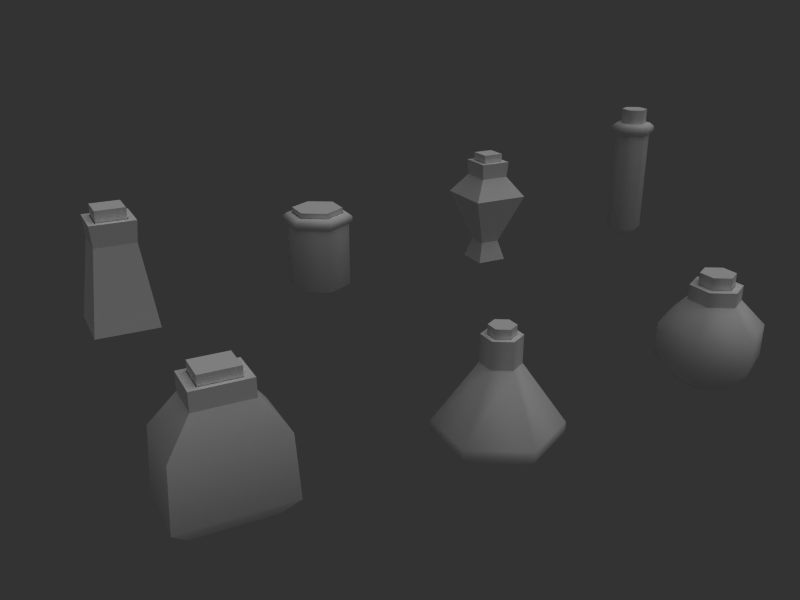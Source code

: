 # Source: potion1.blend  (saved by Blender 2.68.0; exported with 4.5.12 LTS)
import bpy
from mathutils import Matrix  # noqa: F401  (used for matrix-valued properties, if any)

bpy.ops.wm.read_factory_settings(use_empty=True)
scene = bpy.context.scene
scene.name = 'Scene'

# ---- collections
col_collection_1 = bpy.data.collections.new('Collection 1'); scene.collection.children.link(col_collection_1)

# ---- materials (node trees are filled in below, after node groups)
mat_glass__glass = bpy.data.materials.new('Glass::glass')
mat_glass__glass.alpha_threshold = 0.0
mat_glass__glass.diffuse_color = (1.0, 1.0, 1.0, 1.0)
mat_glass__glass.roughness = 0.5
mat_glass__glass.specular_intensity = 0.4472
mat_glass__glass.line_color = (0.0, 0.0, 0.0, 0.3261)
mat_healthliquid = bpy.data.materials.new('HealthLiquid')
mat_healthliquid.alpha_threshold = 0.0
mat_healthliquid.diffuse_color = (1.0, 0.0, 0.0, 1.0)
mat_healthliquid.roughness = 0.5
mat_healthliquid.line_color = (0.0, 0.0, 0.0, 1.0)
mat_cork = bpy.data.materials.new('Cork')
mat_cork.alpha_threshold = 0.0
mat_cork.preview_render_type = 'FLAT'
mat_cork.diffuse_color = (1.0, 1.0, 1.0, 1.0)
mat_cork.roughness = 0.5
mat_cork.specular_intensity = 0.0
mat_cork.line_color = (0.0, 0.0, 0.0, 1.0)

# ---- material node trees

# ---- world
world_world = bpy.data.worlds.new('World'); scene.world = world_world
world_world.color = (0.2, 0.2, 0.2)
world_world.use_sun_shadow = False
world_world.sun_shadow_jitter_overblur = 0.0
world_world.cycles.sampling_method = 'MANUAL'
world_world.cycles.sample_map_resolution = 256

# ---- cameras
cam_camera = bpy.data.cameras.new('Camera')
cam_camera.passepartout_alpha = 0.2
cam_camera.clip_end = 100.0
cam_camera.lens = 35.0
cam_camera.sensor_width = 32.0
cam_camera.sensor_height = 18.0
cam_camera.show_passepartout = False
cam_camera.show_safe_areas = True
cam_camera.dof.focus_distance = 0.0
cam_camera.dof.aperture_fstop = 128.0

# ---- lights
light_lamp = bpy.data.lights.new('Lamp', 'SUN')
light_lamp.transmission_factor = 0.0
light_lamp.angle = 1.571
light_lamp.energy = 1.0
light_lamp.shadow_buffer_clip_start = 0.5
light_lamp.shadow_soft_size = 1.0
light_lamp.shadow_cascade_max_distance = 1000.0
light_lamp.cycles.use_multiple_importance_sampling = False

# ---- meshes
me_tube_000 = bpy.data.meshes.new('Tube.000')
me_tube_000.from_pydata([(-0.1231, 0.4594, 2.102), (-0.4594, 0.1231, 2.102), (-0.3363, -0.3363, 2.102), (0.1231, -0.4594, 2.102), (0.4594, -0.1231, 2.102), (0.3363, 0.3363, 2.102), (0.3363, 0.3363, 3.036), (-0.1231, 0.4594, 3.036), (-0.4594, 0.1231, 3.036), (-0.3363, -0.3363, 3.036), (0.1231, -0.4594, 3.036), (0.4594, -0.1231, 3.036), (0.9899, 0.9899, 0.7), (1.352, -0.3623, 0.7), (0.3623, -1.352, 0.7), (-0.9899, -0.9899, 0.7), (-1.352, 0.3623, 0.7), (-0.3623, 1.352, 0.7), (0.9899, 0.9899, 1.6), (1.352, -0.3623, 1.6), (0.3623, -1.352, 1.6), (-0.9899, -0.99, 1.6), (-1.352, 0.3623, 1.6), (-0.3623, 1.352, 1.6), (0.5429, 0.5429, -0.005161), (0.7416, -0.1987, -0.005161), (0.1987, -0.7416, -0.005161), (-0.5429, -0.5429, -0.005161), (-0.7416, 0.1987, -0.005161), (-0.1987, 0.7416, -0.005161), (0.495, 0.495, 2.3), (0.6761, -0.1812, 2.3), (0.1812, -0.6761, 2.3), (-0.495, -0.495, 2.3), (-0.6761, 0.1812, 2.3), (-0.1812, 0.6761, 2.3), (0.495, 0.495, 2.7), (0.6761, -0.1812, 2.7), (0.1812, -0.6761, 2.7), (-0.495, -0.495, 2.7), (-0.6761, 0.1812, 2.7), (-0.1812, 0.6761, 2.7), (0.3465, 0.3465, 2.7), (0.4733, -0.1268, 2.7), (0.1268, -0.4733, 2.7), (-0.3465, -0.3465, 2.7), (-0.4733, 0.1268, 2.7), (-0.1268, 0.4733, 2.7), (0.4733, -0.1268, 2.2), (0.3465, 0.3465, 2.2), (0.1268, -0.4733, 2.2), (-0.3465, -0.3465, 2.2), (-0.4733, 0.1268, 2.2), (-0.1268, 0.4733, 2.2)], [], [(0, 7, 6, 5), (0, 1, 8, 7), (1, 2, 9, 8), (2, 3, 10, 9), (3, 4, 11, 10), (4, 5, 6, 11), (6, 7, 8, 11), (8, 9, 10, 11), (0, 5, 4, 1), (1, 4, 3, 2), (12, 18, 19, 13), (13, 19, 20, 14), (14, 20, 21, 15), (15, 21, 22, 16), (16, 22, 23, 17), (18, 12, 17, 23), (12, 13, 25, 24), (13, 14, 26, 25), (14, 15, 27, 26), (15, 16, 28, 27), (16, 17, 29, 28), (17, 12, 24, 29), (19, 18, 30, 31), (20, 19, 31, 32), (21, 20, 32, 33), (22, 21, 33, 34), (23, 22, 34, 35), (18, 23, 35, 30), (31, 30, 36, 37), (32, 31, 37, 38), (33, 32, 38, 39), (34, 33, 39, 40), (35, 34, 40, 41), (30, 35, 41, 36), (37, 36, 42, 43), (38, 37, 43, 44), (39, 38, 44, 45), (40, 39, 45, 46), (41, 40, 46, 47), (36, 41, 47, 42), (43, 42, 49, 48), (44, 43, 48, 50), (45, 44, 50, 51), (46, 45, 51, 52), (47, 46, 52, 53), (42, 47, 53, 49), (25, 26, 27, 28), (24, 25, 28, 29)])
me_tube_000.polygons.foreach_set('use_smooth', [True] * 48)
me_tube_000.polygons.foreach_set('material_index', [2, 2, 2, 2, 2, 2, 2, 2, 2, 2, 0, 0, 0, 0, 0, 0, 0, 0, 0, 0, 0, 0, 0, 0, 0, 0, 0, 0, 0, 0, 0, 0, 0, 0, 0, 0, 0, 0, 0, 0, 0, 0, 0, 0, 0, 0, 0, 0])
_k = set([(0, 1), (0, 5), (1, 2), (2, 3), (3, 4), (4, 5), (6, 7), (6, 11), (7, 8), (8, 9), (9, 10), (10, 11), (30, 31), (30, 35), (31, 32), (32, 33), (33, 34), (34, 35), (36, 37), (36, 41), (37, 38), (38, 39), (39, 40), (40, 41), (42, 43), (42, 47), (43, 44), (44, 45), (45, 46), (46, 47)])
me_tube_000.attributes.new('sharp_edge', 'BOOLEAN', 'EDGE').data.foreach_set('value', [ (min(e.vertices), max(e.vertices)) in _k for e in me_tube_000.edges])
_uv = me_tube_000.uv_layers.new(name='UVTex')
_uv.uv.foreach_set('vector', [0.3342, 0.5394, 0.3342, 0.6687, 0.2684, 0.6687, 0.2684, 0.5394, 0.3342, 0.5394, 0.4001, 0.5394, 0.4001, 0.6687, 0.3342, 0.6687, 0.004924, 0.5394, 0.07079, 0.5394, 0.07079, 0.6687, 0.004924, 0.6687, 0.07079, 0.5394, 0.1366, 0.5394, 0.1366, 0.6687, 0.07079, 0.6687, 0.1366, 0.5394, 0.2025, 0.5394, 0.2025, 0.6687, 0.1366, 0.6687, 0.2025, 0.5394, 0.2684, 0.5394, 0.2684, 0.6687, 0.2025, 0.6687, 0.1266, 0.9342, 0.06076, 0.9342, 0.02783, 0.8771, 0.1596, 0.8771, 0.02783, 0.8771, 0.06076, 0.8201, 0.1266, 0.8201, 0.1596, 0.8771, 0.1025, 0.6785, 0.1596, 0.7115, 0.1596, 0.7773, 0.04548, 0.7115, 0.04548, 0.7115, 0.1596, 0.7773, 0.1025, 0.8103, 0.04548, 0.7773, 0.1694, 0.1098, 0.1694, 0.2155, 0.004924, 0.2155, 0.004929, 0.1098, 0.9917, 0.1098, 0.9917, 0.2155, 0.8272, 0.2155, 0.8272, 0.1098, 0.8272, 0.1098, 0.8272, 0.2155, 0.6628, 0.2155, 0.6628, 0.1098, 0.6628, 0.1098, 0.6628, 0.2155, 0.4983, 0.2155, 0.4983, 0.1098, 0.4983, 0.1098, 0.4983, 0.2155, 0.3339, 0.2155, 0.3339, 0.1098, 0.1694, 0.2155, 0.1694, 0.1098, 0.3339, 0.1098, 0.3339, 0.2155, 0.1694, 0.1098, 0.004929, 0.1098, 0.04207, 0.004924, 0.1323, 0.004928, 0.9917, 0.1098, 0.8272, 0.1098, 0.8643, 0.004928, 0.9545, 0.004924, 0.8272, 0.1098, 0.6628, 0.1098, 0.6999, 0.004935, 0.7901, 0.004931, 0.6628, 0.1098, 0.4983, 0.1098, 0.5354, 0.004939, 0.6256, 0.004936, 0.4983, 0.1098, 0.3339, 0.1098, 0.371, 0.00494, 0.4612, 0.004938, 0.3339, 0.1098, 0.1694, 0.1098, 0.2065, 0.004934, 0.2967, 0.004936, 0.004924, 0.2155, 0.1694, 0.2155, 0.1283, 0.3243, 0.04604, 0.3243, 0.8272, 0.2155, 0.9917, 0.2155, 0.9506, 0.3243, 0.8683, 0.3243, 0.6628, 0.2155, 0.8272, 0.2155, 0.7861, 0.3243, 0.7039, 0.3243, 0.4983, 0.2155, 0.6628, 0.2155, 0.6217, 0.3243, 0.5394, 0.3243, 0.3339, 0.2155, 0.4983, 0.2155, 0.4572, 0.3243, 0.375, 0.3243, 0.1694, 0.2155, 0.3339, 0.2155, 0.2927, 0.3243, 0.2105, 0.3243, 0.04604, 0.3243, 0.1283, 0.3243, 0.1283, 0.3713, 0.04603, 0.3713, 0.8683, 0.3243, 0.9506, 0.3243, 0.9506, 0.3713, 0.8683, 0.3713, 0.7039, 0.3243, 0.7861, 0.3243, 0.7861, 0.3713, 0.7039, 0.3713, 0.5394, 0.3243, 0.6217, 0.3243, 0.6217, 0.3713, 0.5394, 0.3713, 0.375, 0.3243, 0.4572, 0.3243, 0.4572, 0.3713, 0.375, 0.3713, 0.2105, 0.3243, 0.2927, 0.3243, 0.2927, 0.3713, 0.2105, 0.3713, 0.86, 0.8768, 0.8115, 0.9608, 0.797, 0.9356, 0.8309, 0.8768, 0.8115, 0.7929, 0.86, 0.8768, 0.8309, 0.8768, 0.797, 0.8181, 0.7146, 0.7929, 0.8115, 0.7929, 0.797, 0.8181, 0.7291, 0.8181, 0.6661, 0.8768, 0.7146, 0.7929, 0.7291, 0.8181, 0.6952, 0.8768, 0.7146, 0.9608, 0.6661, 0.8768, 0.6952, 0.8768, 0.7291, 0.9356, 0.8115, 0.9608, 0.7146, 0.9608, 0.7291, 0.9356, 0.797, 0.9356, 0.8458, 0.4604, 0.8157, 0.4845, 0.7789, 0.4502, 0.8235, 0.4281, 0.8026, 0.6523, 0.8361, 0.6953, 0.7923, 0.7295, 0.7502, 0.6857, 0.7815, 0.608, 0.8026, 0.6523, 0.7502, 0.6857, 0.7207, 0.6232, 0.7791, 0.5632, 0.7815, 0.608, 0.7207, 0.6232, 0.7227, 0.5562, 0.7922, 0.5204, 0.7791, 0.5632, 0.7227, 0.5562, 0.7449, 0.498, 0.8157, 0.4845, 0.7922, 0.5204, 0.7449, 0.498, 0.7789, 0.4502, 0.502, 0.9951, 0.4099, 0.9419, 0.4099, 0.8356, 0.502, 0.7824, 0.5941, 0.9419, 0.502, 0.9951, 0.502, 0.7824, 0.5941, 0.8356])
me_tube_000.materials.append(mat_glass__glass)
me_tube_000.materials.append(mat_healthliquid)
me_tube_000.materials.append(mat_cork)
me_tube_000.use_remesh_preserve_volume = False
me_tube_000.use_remesh_preserve_attributes = False
me_tube_000.use_mirror_vertex_groups = False
me_tube_000.update()
me_cube_004 = bpy.data.meshes.new('Cube.004')
me_cube_004.from_pydata([(0.049, 0.049, 0.0003277), (0.049, -0.049, 0.0003277), (-0.049, -0.049, 0.0003277), (-0.049, 0.049, 0.0003277), (0.04516, 0.04516, 0.2856), (0.04516, -0.04516, 0.2856), (-0.04516, -0.04516, 0.2856), (-0.04516, 0.04516, 0.2856), (-0.049, 0.049, 0.3346), (-0.049, -0.049, 0.3346), (0.049, -0.049, 0.3346), (0.049, 0.049, 0.3346), (0.0343, 0.0343, 0.3346), (0.0343, -0.0343, 0.3346), (-0.0343, -0.0343, 0.3346), (-0.0343, 0.0343, 0.3346), (0.03239, 0.03239, 0.36), (0.03239, 0.03239, 0.2952), (-0.03239, 0.03239, 0.2952), (-0.03239, 0.03239, 0.36), (0.03239, -0.03239, 0.36), (0.03239, -0.03239, 0.2952), (-0.03239, -0.03239, 0.2952), (-0.03239, -0.03239, 0.36), (0.01114, 0.01114, 0.06911), (0.01114, -0.01114, 0.06911), (-0.01114, -0.01114, 0.06911), (-0.01114, 0.01114, 0.06911), (0.03455, 0.03455, 0.2543), (0.03455, -0.03455, 0.2543), (-0.03455, -0.03455, 0.2543), (-0.03455, 0.03455, 0.2543), (0.03086, -0.03086, 0.06333), (0.0895, -0.0895, 0.223), (0.03086, 0.03086, 0.06333), (0.0895, 0.0895, 0.223), (-0.03086, -0.03086, 0.06333), (-0.0895, -0.0895, 0.223), (-0.03086, 0.03086, 0.06333), (-0.0895, 0.0895, 0.223), (0.06254, 0.06254, 0.2113), (0.06254, -0.06254, 0.2113), (-0.06254, -0.06254, 0.2113), (-0.06254, 0.06254, 0.2113)], [], [(0, 1, 2, 3), (4, 7, 8, 11), (7, 6, 9, 8), (6, 5, 10, 9), (5, 4, 11, 10), (10, 11, 12, 13), (9, 10, 13, 14), (8, 9, 14, 15), (11, 8, 15, 12), (18, 19, 16, 17), (20, 23, 22, 21), (16, 20, 21, 17), (17, 21, 22, 18), (18, 22, 23, 19), (19, 23, 20, 16), (12, 28, 29, 13), (13, 29, 30, 14), (14, 30, 31, 15), (15, 31, 28, 12), (28, 31, 30, 29), (24, 25, 26, 27), (0, 34, 32, 1), (34, 35, 33, 32), (35, 4, 5, 33), (1, 32, 36, 2), (32, 33, 37, 36), (33, 5, 6, 37), (2, 36, 38, 3), (36, 37, 39, 38), (37, 6, 7, 39), (4, 35, 39, 7), (35, 34, 38, 39), (34, 0, 3, 38), (29, 41, 40, 28), (41, 25, 24, 40), (30, 42, 41, 29), (42, 26, 25, 41), (31, 43, 42, 30), (43, 27, 26, 42), (28, 40, 43, 31), (40, 24, 27, 43)])
me_cube_004.polygons.foreach_set('material_index', [0, 0, 0, 0, 0, 0, 0, 0, 0, 2, 2, 2, 2, 2, 2, 0, 0, 0, 0, 1, 1, 0, 0, 0, 0, 0, 0, 0, 0, 0, 0, 0, 0, 1, 1, 1, 1, 1, 1, 1, 1])
_uv = me_cube_004.uv_layers.new(name='UVTex')
_uv.uv.foreach_set('vector', [0.7414, 0.8996, 0.5642, 0.8996, 0.5642, 0.7223, 0.7414, 0.7223, 0.4365, 0.4571, 0.421, 0.3603, 0.4699, 0.3506, 0.488, 0.452, 0.421, 0.3603, 0.4008, 0.2653, 0.4502, 0.2621, 0.4699, 0.3506, 0.4008, 0.2653, 0.4194, 0.175, 0.4628, 0.1831, 0.4502, 0.2621, 0.4194, 0.175, 0.4494, 0.08785, 0.488, 0.09693, 0.4628, 0.1831, 0.7414, 0.5371, 0.7414, 0.7143, 0.7149, 0.6877, 0.7149, 0.5637, 0.5642, 0.5371, 0.7414, 0.5371, 0.7149, 0.5637, 0.5908, 0.5637, 0.5642, 0.7143, 0.5642, 0.5371, 0.5908, 0.5637, 0.5908, 0.6877, 0.7414, 0.7143, 0.5642, 0.7143, 0.5908, 0.6877, 0.7149, 0.6877, 0.5789, 0.08687, 0.6617, 0.08687, 0.6617, 0.1697, 0.5789, 0.1697, 0.6617, 0.2526, 0.6617, 0.3354, 0.5789, 0.3354, 0.5789, 0.2526, 0.6617, 0.1697, 0.6617, 0.2526, 0.5789, 0.2526, 0.5789, 0.1697, 0.5789, 0.1697, 0.5789, 0.2526, 0.496, 0.2526, 0.496, 0.1697, 0.5789, 0.08687, 0.5789, 0.004013, 0.6617, 0.004013, 0.6617, 0.08687, 0.7446, 0.1697, 0.7446, 0.2526, 0.6617, 0.2526, 0.6617, 0.1697, 0.4979, 0.4902, 0.496, 0.345, 0.621, 0.3438, 0.6219, 0.489, 0.6219, 0.489, 0.621, 0.3438, 0.746, 0.3434, 0.746, 0.4886, 0.746, 0.4886, 0.746, 0.3434, 0.871, 0.3438, 0.8701, 0.489, 0.8701, 0.489, 0.871, 0.3438, 0.996, 0.345, 0.9942, 0.4902, 0.8745, 0.8473, 0.7495, 0.8473, 0.7495, 0.7223, 0.8745, 0.7223, 0.7898, 0.7143, 0.7495, 0.7143, 0.7495, 0.674, 0.7898, 0.674, 0.08202, 0.004013, 0.1606, 0.06864, 0.13, 0.1615, 0.02247, 0.1379, 0.1606, 0.06864, 0.3737, 0.01364, 0.3434, 0.1676, 0.13, 0.1615, 0.3737, 0.01364, 0.4494, 0.08785, 0.4194, 0.175, 0.3434, 0.1676, 0.02247, 0.1379, 0.13, 0.1615, 0.1002, 0.2667, 0.004013, 0.2664, 0.13, 0.1615, 0.3434, 0.1676, 0.3422, 0.2652, 0.1002, 0.2667, 0.3434, 0.1676, 0.4194, 0.175, 0.4008, 0.2653, 0.3422, 0.2652, 0.004013, 0.2664, 0.1002, 0.2667, 0.129, 0.3725, 0.02176, 0.3957, 0.1002, 0.2667, 0.3422, 0.2652, 0.3408, 0.37, 0.129, 0.3725, 0.3422, 0.2652, 0.4008, 0.2653, 0.421, 0.3603, 0.3408, 0.37, 0.4365, 0.4571, 0.3718, 0.5173, 0.3408, 0.37, 0.421, 0.3603, 0.3718, 0.5173, 0.1596, 0.4645, 0.129, 0.3725, 0.3408, 0.37, 0.1596, 0.4645, 0.08141, 0.529, 0.02176, 0.3957, 0.129, 0.3725, 0.3869, 0.8361, 0.3843, 0.7696, 0.5562, 0.7589, 0.4993, 0.8578, 0.3843, 0.7696, 0.3244, 0.5604, 0.3617, 0.5371, 0.5562, 0.7589, 0.2801, 0.8642, 0.2801, 0.7772, 0.3843, 0.7696, 0.3869, 0.8361, 0.2801, 0.7772, 0.2801, 0.56, 0.3244, 0.5604, 0.3843, 0.7696, 0.1733, 0.8361, 0.1759, 0.7696, 0.2801, 0.7772, 0.2801, 0.8642, 0.1759, 0.7696, 0.2358, 0.5604, 0.2801, 0.56, 0.2801, 0.7772, 0.06086, 0.8578, 0.004013, 0.7589, 0.1759, 0.7696, 0.1733, 0.8361, 0.004013, 0.7589, 0.1985, 0.5371, 0.2358, 0.5604, 0.1759, 0.7696])
me_cube_004.materials.append(mat_glass__glass)
me_cube_004.materials.append(mat_healthliquid)
me_cube_004.materials.append(mat_cork)
me_cube_004.use_remesh_preserve_volume = False
me_cube_004.use_remesh_preserve_attributes = False
me_cube_004.use_mirror_vertex_groups = False
me_cube_004.update()
me_tube_007 = bpy.data.meshes.new('Tube.007')
me_tube_007.from_pydata([(-0.2197, 0.4853, 2.302), (-0.4329, -0.3104, 2.302), (0.2197, -0.4853, 2.302), (0.4329, 0.3104, 2.302), (0.4329, 0.3104, 3.124), (-0.2197, 0.4853, 3.124), (-0.4329, -0.3104, 3.124), (0.2197, -0.4853, 3.124), (1.087, 0.9641, 0.4), (0.4589, -1.378, 0.4), (-1.087, -0.9641, 0.4), (-0.4589, 1.378, 0.4), (1.018, 0.903, 1.797), (0.4299, -1.291, 1.797), (-1.018, -0.903, 1.797), (-0.4299, 1.291, 1.797), (0.6911, 0.7097, -0.005161), (0.2437, -0.9602, -0.005161), (-0.6911, -0.7097, -0.005161), (-0.2437, 0.9602, -0.005161), (0.5916, 0.4691, 2.5), (0.2778, -0.702, 2.5), (-0.5916, -0.4691, 2.5), (-0.2778, 0.702, 2.5), (0.5916, 0.4691, 2.9), (0.2778, -0.702, 2.9), (-0.5916, -0.4691, 2.9), (-0.2778, 0.702, 2.9), (0.4431, 0.3206, 2.9), (0.2234, -0.4992, 2.9), (-0.4431, -0.3206, 2.9), (-0.2234, 0.4992, 2.9), (0.4431, 0.3206, 2.4), (0.2234, -0.4992, 2.4), (-0.4431, -0.3206, 2.4), (-0.2234, 0.4992, 2.4), (0.8693, 0.7546, 1.703), (0.3756, -1.088, 1.703), (-0.8693, -0.7546, 1.703), (-0.3756, 1.088, 1.703), (0.9282, 0.8057, 0.5), (0.401, -1.162, 0.5), (-0.9281, -0.8057, 0.5), (-0.401, 1.162, 0.5), (0.7486, 0.7809, 0.3573), (0.2579, -1.051, 0.3573), (-0.7486, -0.7809, 0.3573), (-0.2579, 1.051, 0.3573), (0.6856, 0.5631, 2.05), (0.3122, -0.8305, 2.05), (-0.6856, -0.5631, 2.05), (-0.3122, 0.8305, 2.05)], [], [(0, 5, 4, 3), (1, 2, 7, 6), (9, 13, 14, 10), (12, 8, 11, 15), (9, 10, 18, 17), (11, 8, 16, 19), (14, 13, 21, 22), (12, 15, 23, 20), (22, 21, 25, 26), (20, 23, 27, 24), (26, 25, 29, 30), (24, 27, 31, 28), (30, 29, 33, 34), (28, 31, 35, 32), (38, 42, 41, 37), (36, 40, 43, 39), (42, 46, 45, 41), (40, 44, 47, 43), (33, 49, 50, 34), (49, 50, 38, 37), (35, 51, 48, 32), (51, 48, 36, 39), (24, 28, 29, 25), (26, 30, 31, 27), (20, 24, 25, 21), (2, 3, 4, 7), (0, 1, 6, 5), (4, 5, 6, 7), (32, 48, 49, 33), (0, 3, 2, 1), (36, 48, 49, 37), (12, 20, 21, 13), (36, 37, 41, 40), (8, 12, 13, 9), (8, 9, 17, 16), (40, 41, 45, 44), (44, 45, 46, 47), (16, 17, 18, 19), (42, 43, 47, 46), (38, 39, 43, 42), (34, 50, 51, 35), (38, 50, 51, 39), (49, 48, 51, 50), (22, 26, 27, 23), (14, 22, 23, 15), (10, 14, 15, 11), (10, 11, 19, 18)])
me_tube_007.polygons.foreach_set('use_smooth', [1, 1, 1, 1, 1, 1, 1, 1, 1, 1, 1, 1, 1, 1, 0, 0, 0, 0, 1, 0, 1, 0, 1, 1, 1, 1, 1, 1, 1, 1, 0, 1, 0, 1, 1, 0, 0, 1, 0, 0, 1, 0, 0, 1, 1, 1, 1])
me_tube_007.polygons.foreach_set('material_index', [2, 2, 0, 0, 0, 0, 0, 0, 0, 0, 0, 0, 0, 0, 1, 1, 1, 1, 0, 1, 0, 1, 0, 0, 0, 2, 2, 2, 0, 2, 1, 0, 1, 0, 0, 1, 1, 0, 1, 1, 0, 1, 1, 0, 0, 0, 0])
_k = set([(0, 1), (0, 3), (0, 5), (1, 2), (1, 6), (2, 3), (2, 7), (3, 4), (4, 5), (4, 7), (5, 6), (6, 7), (8, 12), (8, 16), (9, 13), (9, 17), (10, 14), (10, 18), (11, 15), (11, 19), (12, 20), (13, 21), (14, 22), (15, 23), (16, 17), (16, 19), (17, 18), (18, 19), (20, 21), (20, 23), (20, 24), (21, 22), (21, 25), (22, 23), (22, 26), (23, 27), (24, 25), (24, 27), (24, 28), (25, 26), (25, 29), (26, 27), (26, 30), (27, 31), (28, 31), (29, 30), (44, 47), (45, 46), (48, 51), (49, 50)])
me_tube_007.attributes.new('sharp_edge', 'BOOLEAN', 'EDGE').data.foreach_set('value', [ (min(e.vertices), max(e.vertices)) in _k for e in me_tube_007.edges])
_uv = me_tube_007.uv_layers.new(name='UVTex')
_uv.uv.foreach_set('vector', [0.8445, 0.646, 0.8445, 0.5637, 0.9122, 0.5637, 0.9122, 0.646, 0.7619, 0.646, 0.6941, 0.646, 0.6941, 0.5637, 0.7619, 0.5637, 0.8922, 0.06364, 0.8922, 0.2214, 0.7235, 0.2275, 0.7121, 0.07017, 0.3048, 0.2966, 0.265, 0.1439, 0.441, 0.1049, 0.4696, 0.26, 0.8922, 0.06364, 0.7121, 0.07017, 0.7455, 0.008736, 0.8544, 0.004788, 0.441, 0.1049, 0.265, 0.1439, 0.2868, 0.07746, 0.3932, 0.05383, 0.7235, 0.2275, 0.8922, 0.2214, 0.8621, 0.3217, 0.7608, 0.3254, 0.3048, 0.2966, 0.4696, 0.26, 0.4582, 0.3641, 0.3592, 0.3861, 0.7608, 0.3254, 0.8621, 0.3217, 0.8637, 0.3667, 0.7624, 0.3704, 0.3592, 0.3861, 0.4582, 0.3641, 0.468, 0.4081, 0.369, 0.4301, 0.7624, 0.3704, 0.8637, 0.3667, 0.8527, 0.3877, 0.775, 0.3905, 0.369, 0.4301, 0.468, 0.4081, 0.4608, 0.4307, 0.3849, 0.4475, 0.8737, 0.7234, 0.971, 0.7234, 0.971, 0.7939, 0.8737, 0.7939, 0.6569, 0.9239, 0.5596, 0.9239, 0.5596, 0.8533, 0.6569, 0.8533, 0.1358, 0.6354, 0.1447, 0.7577, 0.004788, 0.7628, 0.004788, 0.6401, 0.4564, 0.583, 0.4869, 0.7018, 0.3502, 0.7317, 0.3283, 0.611, 0.1447, 0.7577, 0.1283, 0.7745, 0.02235, 0.7784, 0.004788, 0.7628, 0.4869, 0.7018, 0.4738, 0.7212, 0.3703, 0.7439, 0.3502, 0.7317, 0.971, 0.7939, 0.9952, 0.8587, 0.8495, 0.8587, 0.8737, 0.7939, 0.01625, 0.5972, 0.1213, 0.5934, 0.1358, 0.6354, 0.004788, 0.6401, 0.5596, 0.8533, 0.5354, 0.7886, 0.6811, 0.7886, 0.6569, 0.8533, 0.332, 0.5668, 0.4346, 0.5443, 0.4564, 0.583, 0.3283, 0.611, 0.2879, 0.4397, 0.272, 0.4572, 0.1809, 0.4863, 0.1578, 0.4813, 0.681, 0.3652, 0.6621, 0.3795, 0.5673, 0.3917, 0.5454, 0.3825, 0.2742, 0.3968, 0.2879, 0.4397, 0.1578, 0.4813, 0.1441, 0.4384, 0.9948, 0.646, 0.9122, 0.646, 0.9122, 0.5637, 0.9948, 0.5637, 0.8445, 0.646, 0.7619, 0.646, 0.7619, 0.5637, 0.8445, 0.5637, 0.9122, 0.5637, 0.9122, 0.4959, 0.9948, 0.4959, 0.9948, 0.5637, 0.4839, 0.9347, 0.5258, 0.9897, 0.3222, 0.9897, 0.3641, 0.9347, 0.9122, 0.7138, 0.9122, 0.646, 0.9948, 0.646, 0.9948, 0.7138, 0.4564, 0.583, 0.4677, 0.54, 0.6076, 0.4959, 0.6415, 0.5247, 0.3048, 0.2966, 0.2742, 0.3968, 0.1441, 0.4384, 0.06101, 0.3745, 0.4564, 0.583, 0.6415, 0.5247, 0.6846, 0.6395, 0.4869, 0.7018, 0.265, 0.1439, 0.3048, 0.2966, 0.06101, 0.3745, 0.004788, 0.2272, 0.265, 0.1439, 0.004788, 0.2272, 0.0245, 0.1601, 0.21, 0.1007, 0.4869, 0.7018, 0.6846, 0.6395, 0.6844, 0.663, 0.5005, 0.7209, 0.2723, 0.9356, 0.004788, 0.9356, 0.004788, 0.7886, 0.2723, 0.7886, 0.5258, 0.9251, 0.2819, 0.9251, 0.2819, 0.7886, 0.5258, 0.7886, 0.1447, 0.7577, 0.3502, 0.7317, 0.3459, 0.7548, 0.1546, 0.779, 0.1358, 0.6354, 0.3283, 0.611, 0.3502, 0.7317, 0.1447, 0.7577, 0.736, 0.9915, 0.6941, 0.9365, 0.8977, 0.9365, 0.8558, 0.9915, 0.1358, 0.6354, 0.1545, 0.5951, 0.3001, 0.5767, 0.3283, 0.611, 0.6941, 0.9269, 0.6941, 0.7234, 0.8399, 0.7234, 0.8399, 0.9269, 0.6752, 0.3205, 0.681, 0.3652, 0.5454, 0.3825, 0.5397, 0.3378, 0.7235, 0.2275, 0.6752, 0.3205, 0.5397, 0.3378, 0.4696, 0.26, 0.7121, 0.07017, 0.7235, 0.2275, 0.4696, 0.26, 0.441, 0.1049, 0.7121, 0.07017, 0.441, 0.1049, 0.4726, 0.04245, 0.6658, 0.01771])
me_tube_007.materials.append(mat_glass__glass)
me_tube_007.materials.append(mat_healthliquid)
me_tube_007.materials.append(mat_cork)
me_tube_007.use_remesh_preserve_volume = False
me_tube_007.use_remesh_preserve_attributes = False
me_tube_007.use_mirror_vertex_groups = False
me_tube_007.update()
me_cylinder_007 = bpy.data.meshes.new('Cylinder.007')
me_cylinder_007.from_pydata([(1.697, 1.697, 0.3059), (2.318, -0.6212, 0.3059), (0.6212, -2.318, 0.3059), (-1.697, -1.697, 0.3059), (-2.318, 0.6212, 0.3059), (-0.6212, 2.318, 0.3059), (1.697, 1.697, 5.175), (2.318, -0.6212, 5.175), (0.6212, -2.318, 5.175), (-1.697, -1.697, 5.175), (-2.318, 0.6212, 5.175), (-0.6212, 2.318, 5.175), (-0.533, 1.989, 0.02388), (-1.989, 0.533, 0.02388), (-1.456, -1.456, 0.02388), (0.533, -1.989, 0.02388), (1.989, -0.533, 0.02388), (1.456, 1.456, 0.02388), (-0.6936, 2.589, 5.426), (-2.589, 0.6936, 5.426), (-1.895, -1.895, 5.426), (0.6936, -2.589, 5.426), (2.589, -0.6936, 5.426), (1.895, 1.895, 5.426), (1.896, 1.896, 5.787), (2.59, -0.694, 5.787), (0.694, -2.59, 5.787), (-1.896, -1.896, 5.787), (-2.59, 0.694, 5.787), (-0.694, 2.59, 5.787), (-0.6087, 2.272, 6.027), (-2.272, 0.6087, 6.027), (-1.663, -1.663, 6.027), (0.6087, -2.272, 6.027), (2.272, -0.6087, 6.027), (1.663, 1.663, 6.027), (1.427, 1.427, 6.027), (1.949, -0.5223, 6.027), (0.5223, -1.949, 6.027), (-1.427, -1.427, 6.027), (-1.949, 0.5223, 6.027), (-0.5223, 1.949, 6.027), (-0.5223, 1.949, 4.318), (-1.949, 0.5223, 4.318), (-1.427, -1.427, 4.318), (0.5223, -1.949, 4.318), (1.949, -0.5223, 4.318), (1.427, 1.427, 4.318), (1.427, 1.427, 0.927), (1.949, -0.5223, 0.927), (0.5223, -1.949, 0.927), (-1.427, -1.427, 0.927), (-1.949, 0.5223, 0.927), (-0.5223, 1.949, 0.927), (-0.4471, 1.669, 0.711), (-1.669, 0.4471, 0.711), (-1.222, -1.222, 0.711), (0.4471, -1.669, 0.711), (1.669, -0.4471, 0.711), (1.222, 1.222, 0.711), (-0.504, 1.881, 5.23), (-1.881, 0.504, 5.23), (-1.377, -1.377, 5.23), (0.504, -1.881, 5.23), (1.881, -0.504, 5.23), (1.377, 1.377, 5.23), (1.377, 1.377, 6.428), (-0.504, 1.881, 6.428), (-1.881, 0.504, 6.428), (-1.377, -1.377, 6.428), (0.504, -1.881, 6.428), (1.881, -0.504, 6.428)], [], [(0, 6, 7, 1), (1, 7, 8, 2), (2, 8, 9, 3), (3, 9, 10, 4), (4, 10, 11, 5), (6, 0, 5, 11), (5, 0, 17, 12), (4, 5, 12, 13), (3, 4, 13, 14), (2, 3, 14, 15), (1, 2, 15, 16), (0, 1, 16, 17), (13, 16, 15, 14), (12, 17, 16, 13), (6, 11, 18, 23), (11, 10, 19, 18), (10, 9, 20, 19), (9, 8, 21, 20), (8, 7, 22, 21), (7, 6, 23, 22), (22, 23, 24, 25), (21, 22, 25, 26), (20, 21, 26, 27), (19, 20, 27, 28), (18, 19, 28, 29), (23, 18, 29, 24), (24, 29, 30, 35), (29, 28, 31, 30), (28, 27, 32, 31), (27, 26, 33, 32), (26, 25, 34, 33), (25, 24, 35, 34), (34, 35, 36, 37), (33, 34, 37, 38), (32, 33, 38, 39), (31, 32, 39, 40), (30, 31, 40, 41), (35, 30, 41, 36), (36, 41, 42, 47), (41, 40, 43, 42), (40, 39, 44, 43), (39, 38, 45, 44), (38, 37, 46, 45), (37, 36, 47, 46), (46, 49, 48, 47), (45, 50, 49, 46), (44, 51, 50, 45), (43, 52, 51, 44), (42, 53, 52, 43), (47, 48, 53, 42), (48, 59, 54, 53), (53, 54, 55, 52), (52, 55, 56, 51), (51, 56, 57, 50), (50, 57, 58, 49), (49, 58, 59, 48), (55, 58, 57, 56), (59, 58, 55, 54), (60, 67, 66, 65), (60, 61, 68, 67), (61, 62, 69, 68), (62, 63, 70, 69), (63, 64, 71, 70), (64, 65, 66, 71), (66, 67, 68, 71), (68, 69, 70, 71), (60, 65, 64, 61), (61, 64, 63, 62), (42, 43, 46, 47), (43, 44, 45, 46)])
me_cylinder_007.polygons.foreach_set('use_smooth', [True] * 70)
me_cylinder_007.polygons.foreach_set('material_index', [0, 0, 0, 0, 0, 0, 0, 0, 0, 0, 0, 0, 0, 0, 0, 0, 0, 0, 0, 0, 0, 0, 0, 0, 0, 0, 0, 0, 0, 0, 0, 0, 0, 0, 0, 0, 0, 0, 0, 0, 0, 0, 0, 0, 1, 1, 1, 1, 1, 1, 1, 1, 1, 1, 1, 1, 1, 1, 2, 2, 2, 2, 2, 2, 2, 2, 2, 2, 1, 1])
_k = set([(6, 7), (6, 11), (7, 8), (8, 9), (9, 10), (10, 11), (36, 37), (36, 41), (37, 38), (38, 39), (39, 40), (40, 41), (60, 61), (60, 65), (61, 62), (62, 63), (63, 64), (64, 65), (66, 67), (66, 71), (67, 68), (68, 69), (69, 70), (70, 71)])
me_cylinder_007.attributes.new('sharp_edge', 'BOOLEAN', 'EDGE').data.foreach_set('value', [ (min(e.vertices), max(e.vertices)) in _k for e in me_cylinder_007.edges])
_uv = me_cylinder_007.uv_layers.new(name='UVTex')
_uv.uv.foreach_set('vector', [0.4881, 0.0254, 0.4881, 0.2705, 0.3673, 0.2705, 0.3673, 0.0254, 0.3673, 0.0254, 0.3673, 0.2705, 0.2465, 0.2705, 0.2465, 0.0254, 0.2465, 0.0254, 0.2465, 0.2705, 0.1257, 0.2705, 0.1257, 0.0254, 0.1257, 0.0254, 0.1257, 0.2705, 0.004855, 0.2705, 0.004856, 0.0254, 0.7297, 0.0254, 0.7297, 0.2705, 0.6089, 0.2705, 0.6089, 0.0254, 0.4881, 0.2705, 0.4881, 0.0254, 0.6089, 0.0254, 0.6089, 0.2705, 0.6089, 0.0254, 0.4881, 0.0254, 0.4967, 0.004856, 0.6003, 0.004856, 0.7297, 0.0254, 0.6089, 0.0254, 0.6175, 0.004856, 0.7212, 0.004856, 0.1257, 0.0254, 0.004856, 0.0254, 0.01343, 0.004855, 0.1171, 0.004855, 0.2465, 0.0254, 0.1257, 0.0254, 0.1342, 0.004855, 0.2379, 0.004856, 0.3673, 0.0254, 0.2465, 0.0254, 0.2551, 0.004856, 0.3587, 0.004856, 0.4881, 0.0254, 0.3673, 0.0254, 0.3759, 0.004856, 0.4795, 0.004856, 0.4493, 0.2802, 0.3344, 0.4792, 0.277, 0.3797, 0.3344, 0.2802, 0.5068, 0.3797, 0.4493, 0.4792, 0.3344, 0.4792, 0.4493, 0.2802, 0.4614, 0.9938, 0.3721, 0.9943, 0.3669, 0.9813, 0.4665, 0.9808, 0.3618, 0.9943, 0.2725, 0.9951, 0.2672, 0.9822, 0.3669, 0.9813, 0.8596, 0.9951, 0.7704, 0.9943, 0.7654, 0.9813, 0.8649, 0.9822, 0.7601, 0.9943, 0.6709, 0.9938, 0.6658, 0.9808, 0.7654, 0.9813, 0.6606, 0.9937, 0.5714, 0.9936, 0.5662, 0.9806, 0.6658, 0.9808, 0.561, 0.9936, 0.4718, 0.9937, 0.4665, 0.9808, 0.5662, 0.9806, 0.5662, 0.9806, 0.4665, 0.9808, 0.4665, 0.9673, 0.5662, 0.9672, 0.6658, 0.9808, 0.5662, 0.9806, 0.5662, 0.9672, 0.6658, 0.9673, 0.7654, 0.9813, 0.6658, 0.9808, 0.6658, 0.9673, 0.7655, 0.9679, 0.8649, 0.9822, 0.7654, 0.9813, 0.7655, 0.9679, 0.8651, 0.9688, 0.3669, 0.9813, 0.2672, 0.9822, 0.267, 0.9688, 0.3668, 0.9679, 0.4665, 0.9808, 0.3669, 0.9813, 0.3668, 0.9679, 0.4665, 0.9673, 0.4665, 0.9673, 0.3668, 0.9679, 0.3728, 0.954, 0.4603, 0.9535, 0.3668, 0.9679, 0.267, 0.9688, 0.273, 0.9549, 0.3605, 0.9541, 0.8651, 0.9688, 0.7655, 0.9679, 0.7717, 0.9541, 0.8591, 0.9549, 0.7655, 0.9679, 0.6658, 0.9673, 0.672, 0.9535, 0.7594, 0.954, 0.6658, 0.9673, 0.5662, 0.9672, 0.5723, 0.9533, 0.6598, 0.9535, 0.5662, 0.9672, 0.4665, 0.9673, 0.4726, 0.9535, 0.5601, 0.9533, 0.2673, 0.3939, 0.2017, 0.5075, 0.1924, 0.4914, 0.2487, 0.3939, 0.2017, 0.2802, 0.2673, 0.3939, 0.2487, 0.3939, 0.1924, 0.2964, 0.07046, 0.2802, 0.2017, 0.2802, 0.1924, 0.2964, 0.07978, 0.2964, 0.004855, 0.3939, 0.07046, 0.2802, 0.07978, 0.2964, 0.02349, 0.3939, 0.07046, 0.5075, 0.004855, 0.3939, 0.02349, 0.3939, 0.07978, 0.4914, 0.2017, 0.5075, 0.07046, 0.5075, 0.07978, 0.4914, 0.1924, 0.4914, 0.5672, 0.8801, 0.6423, 0.8801, 0.6423, 0.9436, 0.5672, 0.9436, 0.6423, 0.8801, 0.7174, 0.8801, 0.7174, 0.9436, 0.6423, 0.9436, 0.267, 0.8801, 0.3421, 0.8801, 0.3421, 0.9436, 0.267, 0.9436, 0.3421, 0.8801, 0.4171, 0.8801, 0.4171, 0.9436, 0.3421, 0.9436, 0.4171, 0.8801, 0.4922, 0.8801, 0.4922, 0.9436, 0.4171, 0.9436, 0.4922, 0.8801, 0.5672, 0.8801, 0.5672, 0.9436, 0.4922, 0.9436, 0.23, 0.6433, 0.23, 0.5172, 0.3051, 0.5172, 0.3051, 0.6433, 0.155, 0.6433, 0.155, 0.5172, 0.23, 0.5172, 0.23, 0.6433, 0.07991, 0.6433, 0.07991, 0.5172, 0.155, 0.5172, 0.155, 0.6433, 0.004855, 0.6433, 0.004855, 0.5172, 0.07991, 0.5172, 0.07991, 0.6433, 0.3801, 0.6433, 0.3801, 0.5172, 0.4552, 0.5172, 0.4552, 0.6433, 0.3051, 0.6433, 0.3051, 0.5172, 0.3801, 0.5172, 0.3801, 0.6433, 0.7135, 0.3364, 0.6953, 0.3474, 0.6156, 0.3014, 0.615, 0.2802, 0.615, 0.2802, 0.6156, 0.3014, 0.5363, 0.3486, 0.5185, 0.3384, 0.5185, 0.3384, 0.5363, 0.3486, 0.5351, 0.441, 0.5165, 0.451, 0.5165, 0.451, 0.5351, 0.441, 0.6148, 0.4869, 0.6144, 0.5082, 0.6144, 0.5082, 0.6148, 0.4869, 0.6946, 0.44, 0.7135, 0.4509, 0.7135, 0.4509, 0.6946, 0.44, 0.6953, 0.3474, 0.7135, 0.3364, 0.5363, 0.3486, 0.6946, 0.44, 0.6148, 0.4869, 0.5351, 0.441, 0.6953, 0.3474, 0.6946, 0.44, 0.5363, 0.3486, 0.6156, 0.3014, 0.5373, 0.8703, 0.5373, 0.8258, 0.6098, 0.8258, 0.6098, 0.8703, 0.5373, 0.8703, 0.4649, 0.8703, 0.4649, 0.8258, 0.5373, 0.8258, 0.8995, 0.8703, 0.8271, 0.8703, 0.8271, 0.8258, 0.8995, 0.8258, 0.8271, 0.8703, 0.7546, 0.8703, 0.7546, 0.8258, 0.8271, 0.8258, 0.7546, 0.8703, 0.6822, 0.8703, 0.6822, 0.8258, 0.7546, 0.8258, 0.6822, 0.8703, 0.6098, 0.8703, 0.6098, 0.8258, 0.6822, 0.8258, 0.3611, 0.8703, 0.267, 0.816, 0.267, 0.7074, 0.4552, 0.816, 0.267, 0.7074, 0.3611, 0.6531, 0.4552, 0.7074, 0.4552, 0.816, 0.05918, 0.6531, 0.1678, 0.6531, 0.2221, 0.7471, 0.004855, 0.7471, 0.004855, 0.7471, 0.2221, 0.7471, 0.1678, 0.8412, 0.05918, 0.8412, 0.5165, 0.6868, 0.5165, 0.5742, 0.7115, 0.6868, 0.614, 0.7431, 0.5165, 0.5742, 0.614, 0.5179, 0.7115, 0.5742, 0.7115, 0.6868])
me_cylinder_007.materials.append(mat_glass__glass)
me_cylinder_007.materials.append(mat_healthliquid)
me_cylinder_007.materials.append(mat_cork)
me_cylinder_007.use_remesh_preserve_volume = False
me_cylinder_007.use_remesh_preserve_attributes = False
me_cylinder_007.use_mirror_vertex_groups = False
me_cylinder_007.update()
me_tube_003 = bpy.data.meshes.new('Tube.003')
me_tube_003.from_pydata([(-0.09848, 0.3675, 2.503), (-0.3675, 0.09848, 2.503), (-0.2691, -0.2691, 2.503), (0.09848, -0.3675, 2.503), (0.3675, -0.09848, 2.503), (0.2691, 0.2691, 2.503), (0.2691, 0.2691, 3.249), (-0.09848, 0.3675, 3.249), (-0.3675, 0.09848, 3.249), (-0.2691, -0.2691, 3.249), (0.09848, -0.3675, 3.249), (0.3675, -0.09848, 3.249), (1.24, 1.295, 0.1731), (1.666, -0.4464, 0.1731), (0.4263, -1.741, 0.1731), (-1.24, -1.295, 0.1731), (-1.666, 0.4464, 0.1731), (-0.4263, 1.741, 0.1731), (1.24, 1.295, 0.4566), (1.666, -0.4464, 0.4566), (0.4263, -1.741, 0.4566), (-1.24, -1.295, 0.4566), (-1.666, 0.4464, 0.4566), (-0.4263, 1.741, 0.4566), (1.124, 1.174, -0.003634), (1.511, -0.4049, -0.003634), (0.3867, -1.579, -0.003634), (-1.124, -1.174, -0.003634), (-1.511, 0.4049, -0.003634), (-0.3867, 1.579, -0.003634), (0.396, 0.396, 2.181), (0.5409, -0.1449, 2.181), (0.1449, -0.5409, 2.181), (-0.396, -0.396, 2.181), (-0.5409, 0.1449, 2.181), (-0.1449, 0.5409, 2.181), (0.396, 0.396, 2.981), (0.5409, -0.1449, 2.981), (0.1449, -0.5409, 2.981), (-0.396, -0.396, 2.981), (-0.5409, 0.1449, 2.981), (-0.1449, 0.5409, 2.981), (0.2772, 0.2772, 2.981), (0.3786, -0.1015, 2.981), (0.1015, -0.3786, 2.981), (-0.2772, -0.2772, 2.981), (-0.3786, 0.1015, 2.981), (-0.1015, 0.3786, 2.981), (0.3786, -0.1015, 2.175), (0.2772, 0.2772, 2.175), (0.1015, -0.3786, 2.175), (-0.2772, -0.2772, 2.175), (-0.3786, 0.1015, 2.175), (-0.1015, 0.3786, 2.175), (1.009, 1.053, 0.5904), (1.356, -0.3633, 0.5904), (0.3469, -1.417, 0.5904), (-1.009, -1.053, 0.5904), (-1.356, 0.3633, 0.5904), (-0.3469, 1.417, 0.5904), (1.007, 1.051, 0.4343), (1.353, -0.3626, 0.4343), (0.3463, -1.414, 0.4343), (-1.007, -1.051, 0.4343), (-1.353, 0.3626, 0.4343), (-0.3463, 1.414, 0.4343), (1.279, -0.3427, 0.3439), (0.9517, 0.9938, 0.3439), (0.3273, -1.336, 0.3439), (-0.9517, -0.9938, 0.3439), (-1.279, 0.3427, 0.3439), (-0.3273, 1.336, 0.3439), (0.5279, 0.5408, 1.653), (0.7146, -0.1915, 1.653), (0.1867, -0.7323, 1.653), (-0.5279, -0.5408, 1.653), (-0.7146, 0.1915, 1.653), (-0.1867, 0.7323, 1.653)], [], [(0, 7, 6, 5), (0, 1, 8, 7), (1, 2, 9, 8), (2, 3, 10, 9), (3, 4, 11, 10), (4, 5, 6, 11), (6, 7, 8, 11), (8, 9, 10, 11), (0, 5, 4, 1), (1, 4, 3, 2), (12, 18, 19, 13), (13, 19, 20, 14), (14, 20, 21, 15), (15, 21, 22, 16), (16, 22, 23, 17), (18, 12, 17, 23), (12, 13, 25, 24), (13, 14, 26, 25), (14, 15, 27, 26), (15, 16, 28, 27), (16, 17, 29, 28), (17, 12, 24, 29), (19, 18, 30, 31), (20, 19, 31, 32), (21, 20, 32, 33), (22, 21, 33, 34), (23, 22, 34, 35), (18, 23, 35, 30), (31, 30, 36, 37), (32, 31, 37, 38), (33, 32, 38, 39), (34, 33, 39, 40), (35, 34, 40, 41), (30, 35, 41, 36), (37, 36, 42, 43), (38, 37, 43, 44), (39, 38, 44, 45), (40, 39, 45, 46), (41, 40, 46, 47), (36, 41, 47, 42), (43, 42, 49, 48), (44, 43, 48, 50), (45, 44, 50, 51), (46, 45, 51, 52), (47, 46, 52, 53), (42, 47, 53, 49), (55, 61, 60, 54), (56, 62, 61, 55), (57, 63, 62, 56), (58, 64, 63, 57), (59, 65, 64, 58), (54, 60, 65, 59), (61, 66, 67, 60), (62, 68, 66, 61), (63, 69, 68, 62), (64, 70, 69, 63), (65, 71, 70, 64), (60, 67, 71, 65), (49, 72, 73, 48), (72, 73, 55, 54), (48, 73, 74, 50), (73, 74, 56, 55), (50, 74, 75, 51), (74, 75, 57, 56), (51, 75, 76, 52), (75, 76, 58, 57), (52, 76, 77, 53), (76, 77, 59, 58), (53, 77, 72, 49), (77, 72, 54, 59), (25, 26, 27, 28), (24, 25, 28, 29), (73, 76, 75, 74), (72, 77, 76, 73), (66, 70, 71, 67), (66, 68, 69, 70)])
me_tube_003.polygons.foreach_set('use_smooth', [True] * 76)
me_tube_003.polygons.foreach_set('material_index', [2, 2, 2, 2, 2, 2, 2, 2, 2, 2, 0, 0, 0, 0, 0, 0, 0, 0, 0, 0, 0, 0, 0, 0, 0, 0, 0, 0, 0, 0, 0, 0, 0, 0, 0, 0, 0, 0, 0, 0, 0, 0, 0, 0, 0, 0, 1, 1, 1, 1, 1, 1, 1, 1, 1, 1, 1, 1, 0, 1, 0, 1, 0, 1, 0, 1, 0, 1, 0, 1, 0, 0, 1, 1, 1, 1])
_k = set([(0, 1), (0, 5), (1, 2), (2, 3), (3, 4), (4, 5), (6, 7), (6, 11), (7, 8), (8, 9), (9, 10), (10, 11), (24, 25), (24, 29), (25, 26), (26, 27), (27, 28), (28, 29), (30, 31), (30, 35), (31, 32), (32, 33), (33, 34), (34, 35), (36, 37), (36, 41), (37, 38), (38, 39), (39, 40), (40, 41), (42, 43), (42, 47), (43, 44), (44, 45), (45, 46), (46, 47), (66, 67), (66, 68), (67, 71), (68, 69), (69, 70), (70, 71), (72, 73), (72, 77), (73, 74), (74, 75), (75, 76), (76, 77)])
me_tube_003.attributes.new('sharp_edge', 'BOOLEAN', 'EDGE').data.foreach_set('value', [ (min(e.vertices), max(e.vertices)) in _k for e in me_tube_003.edges])
_uv = me_tube_003.uv_layers.new(name='UVTex')
_uv.uv.foreach_set('vector', [0.2352, 0.8273, 0.2352, 0.9178, 0.1891, 0.9178, 0.1891, 0.8273, 0.2352, 0.8273, 0.2813, 0.8273, 0.2813, 0.9178, 0.2352, 0.9178, 0.004676, 0.8273, 0.05077, 0.8273, 0.05077, 0.9178, 0.004676, 0.9178, 0.05077, 0.8273, 0.09687, 0.8273, 0.09687, 0.9178, 0.05077, 0.9178, 0.09687, 0.8273, 0.143, 0.8273, 0.143, 0.9178, 0.09687, 0.9178, 0.143, 0.8273, 0.1891, 0.8273, 0.1891, 0.9178, 0.143, 0.9178, 0.857, 0.4262, 0.8109, 0.4262, 0.7879, 0.3863, 0.8801, 0.3863, 0.7879, 0.3863, 0.8109, 0.3463, 0.857, 0.3463, 0.8801, 0.3863, 0.3137, 0.8273, 0.3598, 0.8273, 0.3828, 0.8672, 0.2906, 0.8672, 0.2906, 0.8672, 0.3828, 0.8672, 0.3598, 0.9072, 0.3137, 0.9072, 0.7267, 0.26, 0.7267, 0.2368, 0.8733, 0.2368, 0.8733, 0.26, 0.004676, 0.26, 0.004676, 0.2368, 0.1513, 0.2368, 0.1513, 0.26, 0.1513, 0.26, 0.1513, 0.2368, 0.2924, 0.2368, 0.2924, 0.26, 0.2924, 0.26, 0.2924, 0.2368, 0.439, 0.2368, 0.439, 0.26, 0.439, 0.26, 0.439, 0.2368, 0.5856, 0.2368, 0.5856, 0.26, 0.7267, 0.2368, 0.7267, 0.26, 0.5856, 0.26, 0.5856, 0.2368, 0.7267, 0.26, 0.8733, 0.26, 0.867, 0.2785, 0.734, 0.2785, 0.004676, 0.26, 0.1513, 0.26, 0.144, 0.2785, 0.01098, 0.2785, 0.1513, 0.26, 0.2924, 0.26, 0.2858, 0.2788, 0.1578, 0.2788, 0.2924, 0.26, 0.439, 0.26, 0.4327, 0.2785, 0.2997, 0.2785, 0.439, 0.26, 0.5856, 0.26, 0.5783, 0.2785, 0.4453, 0.2785, 0.5856, 0.26, 0.7267, 0.26, 0.7201, 0.2788, 0.5921, 0.2788, 0.8733, 0.2368, 0.7267, 0.2368, 0.7817, 0.07239, 0.8275, 0.07289, 0.1513, 0.2368, 0.004676, 0.2368, 0.05051, 0.07291, 0.09631, 0.07241, 0.2924, 0.2368, 0.1513, 0.2368, 0.1989, 0.07014, 0.2447, 0.07014, 0.439, 0.2368, 0.2924, 0.2368, 0.3473, 0.07241, 0.3931, 0.07291, 0.5856, 0.2368, 0.439, 0.2368, 0.4848, 0.0729, 0.5306, 0.0724, 0.7267, 0.2368, 0.5856, 0.2368, 0.6332, 0.07012, 0.679, 0.07012, 0.8275, 0.07289, 0.7817, 0.07239, 0.7824, 0.006948, 0.8282, 0.007454, 0.09631, 0.07241, 0.05051, 0.07291, 0.04979, 0.00748, 0.09559, 0.006975, 0.2447, 0.07014, 0.1989, 0.07014, 0.1989, 0.004703, 0.2447, 0.004703, 0.3931, 0.07291, 0.3473, 0.07241, 0.3481, 0.006975, 0.3939, 0.00748, 0.5306, 0.0724, 0.4848, 0.0729, 0.4841, 0.007467, 0.5299, 0.006963, 0.679, 0.07012, 0.6332, 0.07012, 0.6332, 0.004676, 0.679, 0.004677, 0.7785, 0.3923, 0.7197, 0.4262, 0.7197, 0.4058, 0.7609, 0.3821, 0.7785, 0.3244, 0.7785, 0.3923, 0.7609, 0.3821, 0.7609, 0.3346, 0.7197, 0.2905, 0.7785, 0.3244, 0.7609, 0.3346, 0.7197, 0.3109, 0.661, 0.3244, 0.7197, 0.2905, 0.7197, 0.3109, 0.6786, 0.3346, 0.661, 0.3923, 0.661, 0.3244, 0.6786, 0.3346, 0.6786, 0.3821, 0.7197, 0.4262, 0.661, 0.3923, 0.6786, 0.3821, 0.7197, 0.4058, 0.922, 0.6089, 0.8922, 0.5975, 0.9152, 0.5254, 0.9485, 0.5468, 0.7614, 0.5979, 0.7255, 0.6089, 0.7029, 0.5353, 0.7388, 0.5168, 0.7952, 0.5902, 0.7614, 0.5979, 0.7388, 0.5168, 0.7826, 0.507, 0.8286, 0.5871, 0.7952, 0.5902, 0.7826, 0.507, 0.8286, 0.4999, 0.861, 0.5897, 0.8286, 0.5871, 0.8286, 0.4999, 0.8748, 0.5088, 0.8922, 0.5975, 0.861, 0.5897, 0.8748, 0.5088, 0.9152, 0.5254, 0.7111, 0.788, 0.7103, 0.8034, 0.593, 0.7958, 0.5936, 0.7804, 0.1224, 0.7801, 0.1228, 0.7955, 0.005402, 0.8029, 0.004676, 0.7874, 0.2401, 0.7797, 0.2404, 0.7951, 0.1228, 0.7955, 0.1224, 0.7801, 0.3579, 0.7814, 0.3579, 0.7969, 0.2404, 0.7951, 0.2401, 0.7797, 0.4758, 0.7796, 0.4755, 0.795, 0.3579, 0.7969, 0.3579, 0.7814, 0.5936, 0.7804, 0.593, 0.7958, 0.4755, 0.795, 0.4758, 0.7796, 0.7103, 0.8034, 0.7071, 0.818, 0.5977, 0.8111, 0.593, 0.7958, 0.1228, 0.7955, 0.1197, 0.8107, 0.01048, 0.8178, 0.005402, 0.8029, 0.2404, 0.7951, 0.2378, 0.8099, 0.1279, 0.8105, 0.1228, 0.7955, 0.3579, 0.7969, 0.3554, 0.8116, 0.2458, 0.8101, 0.2404, 0.7951, 0.4755, 0.795, 0.4717, 0.81, 0.3623, 0.812, 0.3579, 0.7969, 0.593, 0.7958, 0.5903, 0.8106, 0.4804, 0.81, 0.4755, 0.795, 0.9152, 0.5254, 0.9498, 0.4709, 0.9953, 0.5157, 0.9485, 0.5468, 0.6308, 0.6845, 0.6917, 0.6887, 0.7111, 0.788, 0.5936, 0.7804, 0.7029, 0.5353, 0.661, 0.5023, 0.7082, 0.4631, 0.7388, 0.5168, 0.0243, 0.6881, 0.08526, 0.684, 0.1224, 0.7801, 0.004676, 0.7874, 0.7388, 0.5168, 0.7082, 0.4631, 0.7664, 0.4415, 0.7826, 0.507, 0.1499, 0.6768, 0.2119, 0.6766, 0.2401, 0.7797, 0.1224, 0.7801, 0.7826, 0.507, 0.7664, 0.4415, 0.8295, 0.4355, 0.8286, 0.4999, 0.2726, 0.682, 0.3336, 0.6833, 0.3579, 0.7814, 0.2401, 0.7797, 0.8286, 0.4999, 0.8295, 0.4355, 0.8903, 0.4439, 0.8748, 0.5088, 0.3822, 0.6832, 0.4432, 0.6819, 0.4758, 0.7796, 0.3579, 0.7814, 0.8748, 0.5088, 0.8903, 0.4439, 0.9498, 0.4709, 0.9152, 0.5254, 0.5043, 0.6766, 0.5664, 0.677, 0.5936, 0.7804, 0.4758, 0.7796, 0.1773, 0.6672, 0.004676, 0.5724, 0.004676, 0.3829, 0.1773, 0.2881, 0.35, 0.5724, 0.1773, 0.6672, 0.1773, 0.2881, 0.35, 0.3829, 0.8003, 0.6766, 0.8003, 0.8558, 0.7205, 0.811, 0.7205, 0.7214, 0.8801, 0.7214, 0.8801, 0.811, 0.8003, 0.8558, 0.8003, 0.6766, 0.5055, 0.6089, 0.5055, 0.2881, 0.6516, 0.3683, 0.6516, 0.5287, 0.5055, 0.6089, 0.3594, 0.5287, 0.3594, 0.3683, 0.5055, 0.2881])
me_tube_003.materials.append(mat_glass__glass)
me_tube_003.materials.append(mat_healthliquid)
me_tube_003.materials.append(mat_cork)
me_tube_003.use_remesh_preserve_volume = False
me_tube_003.use_remesh_preserve_attributes = False
me_tube_003.use_mirror_vertex_groups = False
me_tube_003.update()
me_tube_001 = bpy.data.meshes.new('Tube.001')
me_tube_001.from_pydata([(-0.1231, 0.4594, 2.102), (-0.4594, 0.1231, 2.102), (-0.3363, -0.3363, 2.102), (0.1231, -0.4594, 2.102), (0.4594, -0.1231, 2.102), (0.3363, 0.3363, 2.102), (0.3363, 0.3363, 3.036), (-0.1231, 0.4594, 3.036), (-0.4594, 0.1231, 3.036), (-0.3363, -0.3363, 3.036), (0.1231, -0.4594, 3.036), (0.4594, -0.1231, 3.036), (0.9899, 0.9899, 0.7), (1.352, -0.3623, 0.7), (0.3623, -1.352, 0.7), (-0.9899, -0.9899, 0.7), (-1.352, 0.3623, 0.7), (-0.3623, 1.352, 0.7), (0.9899, 0.9899, 1.6), (1.352, -0.3623, 1.6), (0.3623, -1.352, 1.6), (-0.9899, -0.99, 1.6), (-1.352, 0.3623, 1.6), (-0.3623, 1.352, 1.6), (0.5429, 0.5429, -0.005161), (0.7416, -0.1987, -0.005161), (0.1987, -0.7416, -0.005161), (-0.5429, -0.5429, -0.005161), (-0.7416, 0.1987, -0.005161), (-0.1987, 0.7416, -0.005161), (0.495, 0.495, 2.3), (0.6761, -0.1812, 2.3), (0.1812, -0.6761, 2.3), (-0.495, -0.495, 2.3), (-0.6761, 0.1812, 2.3), (-0.1812, 0.6761, 2.3), (0.495, 0.495, 2.7), (0.6761, -0.1812, 2.7), (0.1812, -0.6761, 2.7), (-0.495, -0.495, 2.7), (-0.6761, 0.1812, 2.7), (-0.1812, 0.6761, 2.7), (0.3465, 0.3465, 2.7), (0.4733, -0.1268, 2.7), (0.1268, -0.4733, 2.7), (-0.3465, -0.3465, 2.7), (-0.4733, 0.1268, 2.7), (-0.1268, 0.4733, 2.7), (0.4733, -0.1268, 2.2), (0.3465, 0.3465, 2.2), (0.1268, -0.4733, 2.2), (-0.3465, -0.3465, 2.2), (-0.4733, 0.1268, 2.2), (-0.1268, 0.4733, 2.2), (0.8316, 0.8316, 1.5), (1.136, -0.3044, 1.5), (0.3044, -1.136, 1.5), (-0.8316, -0.8316, 1.5), (-1.136, 0.3044, 1.5), (-0.3044, 1.136, 1.5), (0.8316, 0.8316, 0.8), (1.136, -0.3044, 0.8), (0.3044, -1.136, 0.8), (-0.8316, -0.8316, 0.8), (-1.136, 0.3044, 0.8), (-0.3044, 1.136, 0.8), (0.8134, -0.2179, 0.4573), (0.5954, 0.5954, 0.4573), (0.2179, -0.8134, 0.4573), (-0.5954, -0.5954, 0.4573), (-0.8134, 0.2179, 0.4573), (-0.2179, 0.8134, 0.4573), (0.589, 0.589, 1.85), (0.8046, -0.2156, 1.85), (0.2156, -0.8046, 1.85), (-0.589, -0.589, 1.85), (-0.8046, 0.2156, 1.85), (-0.2156, 0.8046, 1.85)], [], [(0, 7, 6, 5), (0, 1, 8, 7), (1, 2, 9, 8), (2, 3, 10, 9), (3, 4, 11, 10), (4, 5, 6, 11), (6, 7, 8, 11), (8, 9, 10, 11), (0, 5, 4, 1), (1, 4, 3, 2), (12, 18, 19, 13), (13, 19, 20, 14), (14, 20, 21, 15), (15, 21, 22, 16), (16, 22, 23, 17), (18, 12, 17, 23), (12, 13, 25, 24), (13, 14, 26, 25), (14, 15, 27, 26), (15, 16, 28, 27), (16, 17, 29, 28), (17, 12, 24, 29), (19, 18, 30, 31), (20, 19, 31, 32), (21, 20, 32, 33), (22, 21, 33, 34), (23, 22, 34, 35), (18, 23, 35, 30), (31, 30, 36, 37), (32, 31, 37, 38), (33, 32, 38, 39), (34, 33, 39, 40), (35, 34, 40, 41), (30, 35, 41, 36), (37, 36, 42, 43), (38, 37, 43, 44), (39, 38, 44, 45), (40, 39, 45, 46), (41, 40, 46, 47), (36, 41, 47, 42), (43, 42, 49, 48), (44, 43, 48, 50), (45, 44, 50, 51), (46, 45, 51, 52), (47, 46, 52, 53), (42, 47, 53, 49), (55, 61, 60, 54), (56, 62, 61, 55), (57, 63, 62, 56), (58, 64, 63, 57), (59, 65, 64, 58), (54, 60, 65, 59), (61, 66, 67, 60), (62, 68, 66, 61), (63, 69, 68, 62), (64, 70, 69, 63), (65, 71, 70, 64), (60, 67, 71, 65), (49, 72, 73, 48), (72, 73, 55, 54), (48, 73, 74, 50), (73, 74, 56, 55), (50, 74, 75, 51), (74, 75, 57, 56), (51, 75, 76, 52), (75, 76, 58, 57), (52, 76, 77, 53), (76, 77, 59, 58), (53, 77, 72, 49), (77, 72, 54, 59), (25, 26, 27, 28), (24, 25, 28, 29), (73, 76, 75, 74), (72, 77, 76, 73), (66, 70, 71, 67), (66, 68, 69, 70)])
me_tube_001.polygons.foreach_set('use_smooth', [True] * 76)
me_tube_001.polygons.foreach_set('material_index', [2, 2, 2, 2, 2, 2, 2, 2, 2, 2, 0, 0, 0, 0, 0, 0, 0, 0, 0, 0, 0, 0, 0, 0, 0, 0, 0, 0, 0, 0, 0, 0, 0, 0, 0, 0, 0, 0, 0, 0, 0, 0, 0, 0, 0, 0, 1, 1, 1, 1, 1, 1, 1, 1, 1, 1, 1, 1, 0, 1, 0, 1, 0, 1, 0, 1, 0, 1, 0, 1, 0, 0, 1, 1, 1, 1])
_k = set([(0, 1), (0, 5), (1, 2), (2, 3), (3, 4), (4, 5), (6, 7), (6, 11), (7, 8), (8, 9), (9, 10), (10, 11), (30, 31), (30, 35), (31, 32), (32, 33), (33, 34), (34, 35), (36, 37), (36, 41), (37, 38), (38, 39), (39, 40), (40, 41), (42, 43), (42, 47), (43, 44), (44, 45), (45, 46), (46, 47), (66, 67), (66, 68), (67, 71), (68, 69), (69, 70), (70, 71), (72, 73), (72, 77), (73, 74), (74, 75), (75, 76), (76, 77)])
me_tube_001.attributes.new('sharp_edge', 'BOOLEAN', 'EDGE').data.foreach_set('value', [ (min(e.vertices), max(e.vertices)) in _k for e in me_tube_001.edges])
_uv = me_tube_001.uv_layers.new(name='UVTex')
_uv.uv.foreach_set('vector', [0.3342, 0.5394, 0.3342, 0.6687, 0.2684, 0.6687, 0.2684, 0.5394, 0.3342, 0.5394, 0.4001, 0.5394, 0.4001, 0.6687, 0.3342, 0.6687, 0.004924, 0.5394, 0.07079, 0.5394, 0.07079, 0.6687, 0.004924, 0.6687, 0.07079, 0.5394, 0.1366, 0.5394, 0.1366, 0.6687, 0.07079, 0.6687, 0.1366, 0.5394, 0.2025, 0.5394, 0.2025, 0.6687, 0.1366, 0.6687, 0.2025, 0.5394, 0.2684, 0.5394, 0.2684, 0.6687, 0.2025, 0.6687, 0.1266, 0.9342, 0.06076, 0.9342, 0.02783, 0.8771, 0.1596, 0.8771, 0.02783, 0.8771, 0.06076, 0.8201, 0.1266, 0.8201, 0.1596, 0.8771, 0.1025, 0.6785, 0.1596, 0.7115, 0.1596, 0.7773, 0.04548, 0.7115, 0.04548, 0.7115, 0.1596, 0.7773, 0.1025, 0.8103, 0.04548, 0.7773, 0.1694, 0.1098, 0.1694, 0.2155, 0.004924, 0.2155, 0.004929, 0.1098, 0.9917, 0.1098, 0.9917, 0.2155, 0.8272, 0.2155, 0.8272, 0.1098, 0.8272, 0.1098, 0.8272, 0.2155, 0.6628, 0.2155, 0.6628, 0.1098, 0.6628, 0.1098, 0.6628, 0.2155, 0.4983, 0.2155, 0.4983, 0.1098, 0.4983, 0.1098, 0.4983, 0.2155, 0.3339, 0.2155, 0.3339, 0.1098, 0.1694, 0.2155, 0.1694, 0.1098, 0.3339, 0.1098, 0.3339, 0.2155, 0.1694, 0.1098, 0.004929, 0.1098, 0.04207, 0.004924, 0.1323, 0.004928, 0.9917, 0.1098, 0.8272, 0.1098, 0.8643, 0.004928, 0.9545, 0.004924, 0.8272, 0.1098, 0.6628, 0.1098, 0.6999, 0.004935, 0.7901, 0.004931, 0.6628, 0.1098, 0.4983, 0.1098, 0.5354, 0.004939, 0.6256, 0.004936, 0.4983, 0.1098, 0.3339, 0.1098, 0.371, 0.00494, 0.4612, 0.004938, 0.3339, 0.1098, 0.1694, 0.1098, 0.2065, 0.004934, 0.2967, 0.004936, 0.004924, 0.2155, 0.1694, 0.2155, 0.1283, 0.3243, 0.04604, 0.3243, 0.8272, 0.2155, 0.9917, 0.2155, 0.9506, 0.3243, 0.8683, 0.3243, 0.6628, 0.2155, 0.8272, 0.2155, 0.7861, 0.3243, 0.7039, 0.3243, 0.4983, 0.2155, 0.6628, 0.2155, 0.6217, 0.3243, 0.5394, 0.3243, 0.3339, 0.2155, 0.4983, 0.2155, 0.4572, 0.3243, 0.375, 0.3243, 0.1694, 0.2155, 0.3339, 0.2155, 0.2927, 0.3243, 0.2105, 0.3243, 0.04604, 0.3243, 0.1283, 0.3243, 0.1283, 0.3713, 0.04603, 0.3713, 0.8683, 0.3243, 0.9506, 0.3243, 0.9506, 0.3713, 0.8683, 0.3713, 0.7039, 0.3243, 0.7861, 0.3243, 0.7861, 0.3713, 0.7039, 0.3713, 0.5394, 0.3243, 0.6217, 0.3243, 0.6217, 0.3713, 0.5394, 0.3713, 0.375, 0.3243, 0.4572, 0.3243, 0.4572, 0.3713, 0.375, 0.3713, 0.2105, 0.3243, 0.2927, 0.3243, 0.2927, 0.3713, 0.2105, 0.3713, 0.86, 0.8768, 0.8115, 0.9608, 0.797, 0.9356, 0.8309, 0.8768, 0.8115, 0.7929, 0.86, 0.8768, 0.8309, 0.8768, 0.797, 0.8181, 0.7146, 0.7929, 0.8115, 0.7929, 0.797, 0.8181, 0.7291, 0.8181, 0.6661, 0.8768, 0.7146, 0.7929, 0.7291, 0.8181, 0.6952, 0.8768, 0.7146, 0.9608, 0.6661, 0.8768, 0.6952, 0.8768, 0.7291, 0.9356, 0.8115, 0.9608, 0.7146, 0.9608, 0.7291, 0.9356, 0.797, 0.9356, 0.8458, 0.4604, 0.8157, 0.4845, 0.7789, 0.4502, 0.8235, 0.4281, 0.8026, 0.6523, 0.8361, 0.6953, 0.7923, 0.7295, 0.7502, 0.6857, 0.7815, 0.608, 0.8026, 0.6523, 0.7502, 0.6857, 0.7207, 0.6232, 0.7791, 0.5632, 0.7815, 0.608, 0.7207, 0.6232, 0.7227, 0.5562, 0.7922, 0.5204, 0.7791, 0.5632, 0.7227, 0.5562, 0.7449, 0.498, 0.8157, 0.4845, 0.7922, 0.5204, 0.7449, 0.498, 0.7789, 0.4502, 0.004924, 0.4872, 0.004924, 0.4226, 0.1135, 0.4226, 0.1135, 0.4872, 0.5477, 0.4872, 0.5477, 0.4226, 0.6563, 0.4226, 0.6563, 0.4872, 0.4392, 0.4872, 0.4392, 0.4226, 0.5477, 0.4226, 0.5477, 0.4872, 0.3306, 0.4872, 0.3306, 0.4226, 0.4392, 0.4226, 0.4392, 0.4872, 0.222, 0.4872, 0.222, 0.4226, 0.3306, 0.4226, 0.3306, 0.4872, 0.1135, 0.4872, 0.1135, 0.4226, 0.222, 0.4226, 0.222, 0.4872, 0.004924, 0.4226, 0.02034, 0.3812, 0.09807, 0.3812, 0.1135, 0.4226, 0.5477, 0.4226, 0.5631, 0.3812, 0.6409, 0.3812, 0.6563, 0.4226, 0.4392, 0.4226, 0.4546, 0.3812, 0.5323, 0.3812, 0.5477, 0.4226, 0.3306, 0.4226, 0.346, 0.3812, 0.4237, 0.3812, 0.4392, 0.4226, 0.222, 0.4226, 0.2375, 0.3812, 0.3152, 0.3812, 0.3306, 0.4226, 0.1135, 0.4226, 0.1289, 0.3812, 0.2066, 0.3812, 0.222, 0.4226, 0.7789, 0.4502, 0.7485, 0.4101, 0.8229, 0.3812, 0.8235, 0.4281, 0.09765, 0.5296, 0.02076, 0.5296, 0.004924, 0.4872, 0.1135, 0.4872, 0.7923, 0.7295, 0.771, 0.7831, 0.6984, 0.7173, 0.7502, 0.6857, 0.6405, 0.5296, 0.5636, 0.5296, 0.5477, 0.4872, 0.6563, 0.4872, 0.7502, 0.6857, 0.6984, 0.7173, 0.6661, 0.6345, 0.7207, 0.6232, 0.5319, 0.5296, 0.455, 0.5296, 0.4392, 0.4872, 0.5477, 0.4872, 0.7207, 0.6232, 0.6661, 0.6345, 0.6661, 0.5504, 0.7227, 0.5562, 0.4233, 0.5296, 0.3464, 0.5296, 0.3306, 0.4872, 0.4392, 0.4872, 0.7227, 0.5562, 0.6661, 0.5504, 0.6961, 0.4702, 0.7449, 0.498, 0.3148, 0.5296, 0.2379, 0.5296, 0.222, 0.4872, 0.3306, 0.4872, 0.7449, 0.498, 0.6961, 0.4702, 0.7485, 0.4101, 0.7789, 0.4502, 0.2062, 0.5296, 0.1293, 0.5296, 0.1135, 0.4872, 0.222, 0.4872, 0.502, 0.9951, 0.4099, 0.9419, 0.4099, 0.8356, 0.502, 0.7824, 0.5941, 0.9419, 0.502, 0.9951, 0.502, 0.7824, 0.5941, 0.8356, 0.4001, 0.7784, 0.1694, 0.7784, 0.2271, 0.6785, 0.3424, 0.6785, 0.3424, 0.8783, 0.2271, 0.8783, 0.1694, 0.7784, 0.4001, 0.7784, 0.6119, 0.5977, 0.4099, 0.7143, 0.4099, 0.5977, 0.5109, 0.5394, 0.6119, 0.5977, 0.6119, 0.7143, 0.5109, 0.7726, 0.4099, 0.7143])
me_tube_001.materials.append(mat_glass__glass)
me_tube_001.materials.append(mat_healthliquid)
me_tube_001.materials.append(mat_cork)
me_tube_001.use_remesh_preserve_volume = False
me_tube_001.use_remesh_preserve_attributes = False
me_tube_001.use_mirror_vertex_groups = False
me_tube_001.update()
me_cylinder_003 = bpy.data.meshes.new('Cylinder.003')
me_cylinder_003.from_pydata([(0.8485, 0.8485, 0.5752), (1.159, -0.3106, 0.5752), (0.3106, -1.159, 0.5752), (-0.8485, -0.8485, 0.5752), (-1.159, 0.3106, 0.5752), (-0.3106, 1.159, 0.5752), (0.8485, 0.8485, 7.384), (1.159, -0.3106, 7.384), (0.3106, -1.159, 7.384), (-0.8485, -0.8485, 7.384), (-1.159, 0.3106, 7.384), (-0.3106, 1.159, 7.384), (-0.173, 0.6458, -0.01264), (-0.6458, 0.173, -0.01264), (-0.4728, -0.4728, -0.01264), (0.173, -0.6458, -0.01264), (0.6458, -0.173, -0.01264), (0.4728, 0.4728, -0.01264), (-0.3854, 1.438, 7.635), (-1.438, 0.3854, 7.635), (-1.053, -1.053, 7.635), (0.3854, -1.438, 7.635), (1.438, -0.3854, 7.635), (1.053, 1.053, 7.635), (1.053, 1.053, 7.996), (1.439, -0.3855, 7.996), (0.3855, -1.439, 7.996), (-1.053, -1.053, 7.996), (-1.439, 0.3855, 7.996), (-0.3855, 1.439, 7.996), (-0.3044, 1.136, 8.236), (-1.136, 0.3044, 8.236), (-0.8316, -0.8316, 8.236), (0.3044, -1.136, 8.236), (1.136, -0.3044, 8.236), (0.8316, 0.8316, 8.236), (0.6486, 0.6486, 8.236), (0.886, -0.2374, 8.236), (0.2374, -0.886, 8.236), (-0.6486, -0.6486, 8.236), (-0.886, 0.2374, 8.236), (-0.2374, 0.886, 8.236), (-0.2374, 0.886, 6.527), (-0.886, 0.2374, 6.527), (-0.6486, -0.6486, 6.527), (0.2374, -0.886, 6.527), (0.886, -0.2374, 6.527), (0.6486, 0.6486, 6.527), (0.6486, 0.6486, 1.689), (0.886, -0.2374, 1.689), (0.2374, -0.886, 1.689), (-0.6486, -0.6486, 1.689), (-0.886, 0.2374, 1.689), (-0.2374, 0.886, 1.689), (-0.1187, 0.443, 1.269), (-0.443, 0.1187, 1.269), (-0.3243, -0.3243, 1.269), (0.1187, -0.443, 1.269), (0.443, -0.1187, 1.269), (0.3243, 0.3243, 1.269), (-0.2291, 0.855, 7.085), (-0.855, 0.2291, 7.085), (-0.6259, -0.6259, 7.085), (0.2291, -0.855, 7.085), (0.855, -0.2291, 7.085), (0.6259, 0.6259, 7.085), (0.6259, 0.6259, 9.195), (-0.2291, 0.855, 9.195), (-0.855, 0.2291, 9.195), (-0.6259, -0.6259, 9.195), (0.2291, -0.855, 9.195), (0.855, -0.2291, 9.195)], [], [(0, 6, 7, 1), (1, 7, 8, 2), (2, 8, 9, 3), (3, 9, 10, 4), (4, 10, 11, 5), (6, 0, 5, 11), (5, 0, 17, 12), (4, 5, 12, 13), (3, 4, 13, 14), (2, 3, 14, 15), (1, 2, 15, 16), (0, 1, 16, 17), (13, 16, 15, 14), (12, 17, 16, 13), (6, 11, 18, 23), (11, 10, 19, 18), (10, 9, 20, 19), (9, 8, 21, 20), (8, 7, 22, 21), (7, 6, 23, 22), (22, 23, 24, 25), (21, 22, 25, 26), (20, 21, 26, 27), (19, 20, 27, 28), (18, 19, 28, 29), (23, 18, 29, 24), (24, 29, 30, 35), (29, 28, 31, 30), (28, 27, 32, 31), (27, 26, 33, 32), (26, 25, 34, 33), (25, 24, 35, 34), (34, 35, 36, 37), (33, 34, 37, 38), (32, 33, 38, 39), (31, 32, 39, 40), (30, 31, 40, 41), (35, 30, 41, 36), (36, 41, 42, 47), (41, 40, 43, 42), (40, 39, 44, 43), (39, 38, 45, 44), (38, 37, 46, 45), (37, 36, 47, 46), (46, 49, 48, 47), (45, 50, 49, 46), (44, 51, 50, 45), (43, 52, 51, 44), (42, 53, 52, 43), (47, 48, 53, 42), (48, 59, 54, 53), (53, 54, 55, 52), (52, 55, 56, 51), (51, 56, 57, 50), (50, 57, 58, 49), (49, 58, 59, 48), (55, 58, 57, 56), (59, 58, 55, 54), (60, 67, 66, 65), (60, 61, 68, 67), (61, 62, 69, 68), (62, 63, 70, 69), (63, 64, 71, 70), (64, 65, 66, 71), (66, 67, 68, 71), (68, 69, 70, 71), (60, 65, 64, 61), (61, 64, 63, 62), (42, 43, 46, 47), (43, 44, 45, 46)])
me_cylinder_003.polygons.foreach_set('use_smooth', [True] * 70)
me_cylinder_003.polygons.foreach_set('material_index', [0, 0, 0, 0, 0, 0, 0, 0, 0, 0, 0, 0, 0, 0, 0, 0, 0, 0, 0, 0, 0, 0, 0, 0, 0, 0, 0, 0, 0, 0, 0, 0, 0, 0, 0, 0, 0, 0, 0, 0, 0, 0, 0, 0, 1, 1, 1, 1, 1, 1, 1, 1, 1, 1, 1, 1, 1, 1, 2, 2, 2, 2, 2, 2, 2, 2, 2, 2, 1, 1])
_k = set([(6, 7), (6, 11), (7, 8), (8, 9), (9, 10), (10, 11), (36, 37), (36, 41), (37, 38), (38, 39), (39, 40), (40, 41), (60, 61), (60, 65), (61, 62), (62, 63), (63, 64), (64, 65), (66, 67), (66, 71), (67, 68), (68, 69), (69, 70), (70, 71)])
me_cylinder_003.attributes.new('sharp_edge', 'BOOLEAN', 'EDGE').data.foreach_set('value', [ (min(e.vertices), max(e.vertices)) in _k for e in me_cylinder_003.edges])
_uv = me_cylinder_003.uv_layers.new(name='UVTex')
_uv.uv.foreach_set('vector', [0.3802, 0.06319, 0.3802, 0.5957, 0.2863, 0.5957, 0.2863, 0.06319, 0.2863, 0.06319, 0.2863, 0.5957, 0.1925, 0.5957, 0.1925, 0.06318, 0.1925, 0.06318, 0.1925, 0.5957, 0.09864, 0.5957, 0.09864, 0.06318, 0.09864, 0.06318, 0.09864, 0.5957, 0.004801, 0.5957, 0.004802, 0.06318, 0.5678, 0.06319, 0.5678, 0.5957, 0.474, 0.5957, 0.474, 0.06319, 0.3802, 0.5957, 0.3802, 0.06319, 0.474, 0.06319, 0.474, 0.5957, 0.474, 0.06319, 0.3802, 0.06319, 0.4009, 0.004802, 0.4532, 0.004802, 0.5678, 0.06319, 0.474, 0.06319, 0.4948, 0.004802, 0.5471, 0.004802, 0.09864, 0.06318, 0.004802, 0.06318, 0.02558, 0.004801, 0.07786, 0.004802, 0.1925, 0.06318, 0.09864, 0.06318, 0.1194, 0.004802, 0.1717, 0.004802, 0.2863, 0.06319, 0.1925, 0.06318, 0.2133, 0.004802, 0.2655, 0.004802, 0.3802, 0.06319, 0.2863, 0.06319, 0.3071, 0.004802, 0.3594, 0.004802, 0.8283, 0.4134, 0.7349, 0.4673, 0.7349, 0.4134, 0.7816, 0.3865, 0.8283, 0.4673, 0.7816, 0.4942, 0.7349, 0.4673, 0.8283, 0.4134, 0.6104, 0.8364, 0.546, 0.8366, 0.5381, 0.8176, 0.6181, 0.8174, 0.5305, 0.8367, 0.466, 0.837, 0.4581, 0.818, 0.5381, 0.8176, 0.9303, 0.837, 0.8658, 0.8367, 0.8582, 0.8176, 0.9382, 0.818, 0.8503, 0.8366, 0.7859, 0.8364, 0.7782, 0.8174, 0.8582, 0.8176, 0.7704, 0.8364, 0.7059, 0.8363, 0.6982, 0.8173, 0.7782, 0.8174, 0.6904, 0.8363, 0.6259, 0.8364, 0.6181, 0.8174, 0.6982, 0.8173, 0.6982, 0.8173, 0.6181, 0.8174, 0.6181, 0.798, 0.6982, 0.7979, 0.7782, 0.8174, 0.6982, 0.8173, 0.6982, 0.7979, 0.7782, 0.798, 0.8582, 0.8176, 0.7782, 0.8174, 0.7782, 0.798, 0.8582, 0.7982, 0.9382, 0.818, 0.8582, 0.8176, 0.8582, 0.7982, 0.9383, 0.7986, 0.5381, 0.8176, 0.4581, 0.818, 0.458, 0.7986, 0.5381, 0.7982, 0.6181, 0.8174, 0.5381, 0.8176, 0.5381, 0.7982, 0.6181, 0.798, 0.6181, 0.798, 0.5381, 0.7982, 0.5464, 0.7787, 0.6096, 0.7785, 0.5381, 0.7982, 0.458, 0.7986, 0.4663, 0.7791, 0.5295, 0.7788, 0.9383, 0.7986, 0.8582, 0.7982, 0.8668, 0.7788, 0.93, 0.7791, 0.8582, 0.7982, 0.7782, 0.798, 0.7867, 0.7785, 0.8499, 0.7787, 0.7782, 0.798, 0.6982, 0.7979, 0.7066, 0.7784, 0.7698, 0.7785, 0.6982, 0.7979, 0.6181, 0.798, 0.6265, 0.7785, 0.6897, 0.7784, 0.7416, 0.0522, 0.7416, 0.147, 0.7236, 0.1366, 0.7236, 0.06262, 0.6595, 0.004801, 0.7416, 0.0522, 0.7236, 0.06262, 0.6595, 0.02566, 0.5775, 0.0522, 0.6595, 0.004801, 0.6595, 0.02566, 0.5955, 0.06262, 0.5775, 0.147, 0.5775, 0.0522, 0.5955, 0.06262, 0.5955, 0.1366, 0.6595, 0.1944, 0.5775, 0.147, 0.5955, 0.1366, 0.6595, 0.1735, 0.7416, 0.147, 0.6595, 0.1944, 0.6595, 0.1735, 0.7236, 0.1366, 0.7746, 0.5038, 0.8239, 0.5038, 0.8239, 0.5957, 0.7746, 0.5957, 0.8239, 0.5038, 0.8732, 0.5038, 0.8732, 0.5957, 0.8239, 0.5957, 0.5775, 0.5038, 0.6267, 0.5038, 0.6267, 0.5957, 0.5775, 0.5957, 0.6267, 0.5038, 0.676, 0.5038, 0.676, 0.5957, 0.6267, 0.5957, 0.676, 0.5038, 0.7253, 0.5038, 0.7253, 0.5957, 0.676, 0.5957, 0.7253, 0.5038, 0.7746, 0.5038, 0.7746, 0.5957, 0.7253, 0.5957, 0.2266, 0.9952, 0.2266, 0.6053, 0.3005, 0.6053, 0.3005, 0.9952, 0.1527, 0.9952, 0.1527, 0.6053, 0.2266, 0.6053, 0.2266, 0.9952, 0.07874, 0.9952, 0.07874, 0.6053, 0.1527, 0.6053, 0.1527, 0.9952, 0.004802, 0.9952, 0.004801, 0.6053, 0.07874, 0.6053, 0.07874, 0.9952, 0.3745, 0.9952, 0.3745, 0.6053, 0.4484, 0.6053, 0.4484, 0.9952, 0.3005, 0.9952, 0.3005, 0.6053, 0.3745, 0.6053, 0.3745, 0.9952, 0.6882, 0.369, 0.665, 0.4063, 0.6377, 0.4071, 0.6167, 0.369, 0.6167, 0.369, 0.6377, 0.4071, 0.6226, 0.4292, 0.5775, 0.4299, 0.5775, 0.4299, 0.6226, 0.4292, 0.6361, 0.4536, 0.6144, 0.4927, 0.6144, 0.4927, 0.6361, 0.4536, 0.6651, 0.4548, 0.6869, 0.4942, 0.6869, 0.4942, 0.6651, 0.4548, 0.6795, 0.4299, 0.7253, 0.4318, 0.7253, 0.4318, 0.6795, 0.4299, 0.665, 0.4063, 0.6882, 0.369, 0.6226, 0.4292, 0.6795, 0.4299, 0.6651, 0.4548, 0.6361, 0.4536, 0.665, 0.4063, 0.6795, 0.4299, 0.6226, 0.4292, 0.6377, 0.4071, 0.8011, 0.6053, 0.8011, 0.7688, 0.7325, 0.7688, 0.7325, 0.6053, 0.8011, 0.6053, 0.8698, 0.6053, 0.8698, 0.7688, 0.8011, 0.7688, 0.458, 0.6053, 0.5266, 0.6053, 0.5266, 0.7688, 0.458, 0.7688, 0.5266, 0.6053, 0.5953, 0.6053, 0.5953, 0.7688, 0.5266, 0.7688, 0.5953, 0.6053, 0.6639, 0.6053, 0.6639, 0.7688, 0.5953, 0.7688, 0.6639, 0.6053, 0.7325, 0.6053, 0.7325, 0.7688, 0.6639, 0.7688, 0.813, 0.1944, 0.7512, 0.1587, 0.7512, 0.08736, 0.8748, 0.1587, 0.7512, 0.08736, 0.813, 0.05169, 0.8748, 0.08736, 0.8748, 0.1587, 0.7769, 0.204, 0.8387, 0.2397, 0.8387, 0.311, 0.7151, 0.2397, 0.7151, 0.2397, 0.8387, 0.311, 0.7769, 0.3467, 0.7151, 0.311, 0.5775, 0.3149, 0.5775, 0.241, 0.7055, 0.3149, 0.6415, 0.3519, 0.5775, 0.241, 0.6415, 0.204, 0.7055, 0.241, 0.7055, 0.3149])
me_cylinder_003.materials.append(mat_glass__glass)
me_cylinder_003.materials.append(mat_healthliquid)
me_cylinder_003.materials.append(mat_cork)
me_cylinder_003.use_remesh_preserve_volume = False
me_cylinder_003.use_remesh_preserve_attributes = False
me_cylinder_003.use_mirror_vertex_groups = False
me_cylinder_003.update()
me_cube_002 = bpy.data.meshes.new('Cube.002')
me_cube_002.from_pydata([(0.1, 0.1, -2.235e-08), (0.1, -0.1, -2.235e-08), (-0.1, -0.1, -2.235e-08), (-0.1, 0.1, -2.235e-08), (0.06452, 0.06452, 0.27), (0.06452, -0.06452, 0.27), (-0.06452, -0.06452, 0.27), (-0.06452, 0.06452, 0.27), (-0.07, 0.07, 0.34), (-0.07, -0.07, 0.34), (0.07, -0.07, 0.34), (0.07, 0.07, 0.34), (0.049, 0.049, 0.34), (0.049, -0.049, 0.34), (-0.049, -0.049, 0.34), (-0.049, 0.049, 0.34), (0.04627, 0.04627, 0.3762), (0.04627, 0.04627, 0.2837), (-0.04627, 0.04627, 0.2837), (-0.04627, 0.04627, 0.3762), (0.04627, -0.04627, 0.3762), (0.04627, -0.04627, 0.2837), (-0.04627, -0.04627, 0.2837), (-0.04627, -0.04627, 0.3762), (0.06695, 0.06695, 0.04498), (0.06695, -0.06695, 0.04498), (-0.06695, -0.06695, 0.04498), (-0.06695, 0.06695, 0.04498), (0.05485, 0.05485, 0.2218), (0.05485, -0.05485, 0.2218), (-0.05485, -0.05485, 0.2218), (-0.05485, 0.05485, 0.2218)], [], [(0, 1, 2, 3), (0, 4, 5, 1), (1, 5, 6, 2), (2, 6, 7, 3), (4, 0, 3, 7), (4, 7, 8, 11), (7, 6, 9, 8), (6, 5, 10, 9), (5, 4, 11, 10), (10, 11, 12, 13), (9, 10, 13, 14), (8, 9, 14, 15), (11, 8, 15, 12), (18, 19, 16, 17), (20, 23, 22, 21), (16, 20, 21, 17), (17, 21, 22, 18), (18, 22, 23, 19), (19, 23, 20, 16), (12, 28, 29, 13), (28, 29, 25, 24), (13, 29, 30, 14), (29, 30, 26, 25), (14, 30, 31, 15), (30, 31, 27, 26), (15, 31, 28, 12), (31, 28, 24, 27), (28, 31, 30, 29), (24, 25, 26, 27)])
me_cube_002.polygons.foreach_set('material_index', [0, 0, 0, 0, 0, 0, 0, 0, 0, 0, 0, 0, 0, 2, 2, 2, 2, 2, 2, 0, 1, 0, 1, 0, 1, 0, 1, 1, 1])
_uv = me_cube_002.uv_layers.new(name='UVTex')
_uv.uv.foreach_set('vector', [0.8518, 0.2231, 0.633, 0.2231, 0.633, 0.004331, 0.8518, 0.004331, 0.6243, 0.004331, 0.6115, 0.251, 0.4957, 0.2655, 0.4453, 0.02034, 0.4453, 0.02034, 0.4957, 0.2655, 0.3819, 0.3041, 0.2755, 0.07894, 0.2755, 0.07894, 0.3819, 0.3041, 0.281, 0.3649, 0.1258, 0.1742, 0.199, 0.4429, 0.004331, 0.3019, 0.1258, 0.1742, 0.281, 0.3649, 0.199, 0.4429, 0.281, 0.3649, 0.3152, 0.4124, 0.2332, 0.4869, 0.281, 0.3649, 0.3819, 0.3041, 0.4056, 0.3579, 0.3152, 0.4124, 0.3819, 0.3041, 0.4957, 0.2655, 0.5103, 0.3243, 0.4056, 0.3579, 0.4957, 0.2655, 0.6115, 0.251, 0.6243, 0.3075, 0.5103, 0.3243, 0.7861, 0.3338, 0.7861, 0.4869, 0.7632, 0.4639, 0.7632, 0.3568, 0.633, 0.3338, 0.7861, 0.3338, 0.7632, 0.3568, 0.656, 0.3568, 0.633, 0.4869, 0.633, 0.3338, 0.656, 0.3568, 0.656, 0.4639, 0.7861, 0.4869, 0.633, 0.4869, 0.656, 0.4639, 0.7632, 0.4639, 0.8944, 0.5968, 0.8944, 0.698, 0.7932, 0.698, 0.7932, 0.5968, 0.692, 0.698, 0.5907, 0.698, 0.5907, 0.5968, 0.692, 0.5968, 0.7932, 0.698, 0.692, 0.698, 0.692, 0.5968, 0.7932, 0.5968, 0.7932, 0.5968, 0.692, 0.5968, 0.692, 0.4956, 0.7932, 0.4956, 0.8944, 0.5968, 0.9957, 0.5968, 0.9957, 0.698, 0.8944, 0.698, 0.7932, 0.7993, 0.692, 0.7993, 0.692, 0.698, 0.7932, 0.698, 0.02973, 0.8811, 0.004331, 0.7542, 0.1229, 0.7365, 0.1356, 0.8653, 0.5298, 0.7219, 0.4126, 0.6976, 0.439, 0.5055, 0.5821, 0.5352, 0.1356, 0.8653, 0.1229, 0.7365, 0.2426, 0.7306, 0.2426, 0.86, 0.4126, 0.6976, 0.2932, 0.6894, 0.2932, 0.4956, 0.439, 0.5055, 0.2426, 0.86, 0.2426, 0.7306, 0.3623, 0.7365, 0.3495, 0.8653, 0.2932, 0.6894, 0.1738, 0.6976, 0.1474, 0.5055, 0.2932, 0.4956, 0.3495, 0.8653, 0.3623, 0.7365, 0.4808, 0.7541, 0.4554, 0.8811, 0.1738, 0.6976, 0.05657, 0.7219, 0.004331, 0.5352, 0.1474, 0.5055, 0.7107, 0.9279, 0.5907, 0.9279, 0.5907, 0.8079, 0.7107, 0.8079, 0.9413, 0.4803, 0.7948, 0.4803, 0.7948, 0.3338, 0.9413, 0.3338])
me_cube_002.materials.append(mat_glass__glass)
me_cube_002.materials.append(mat_healthliquid)
me_cube_002.materials.append(mat_cork)
me_cube_002.use_remesh_preserve_volume = False
me_cube_002.use_remesh_preserve_attributes = False
me_cube_002.use_mirror_vertex_groups = False
me_cube_002.update()

# ---- objects
ob_healthbomb_001 = bpy.data.objects.new('HealthBomb.001', me_tube_000)
ob_camera = bpy.data.objects.new('Camera', cam_camera)
ob_healthvial = bpy.data.objects.new('HealthVial', me_cube_004)
ob_healthelixir = bpy.data.objects.new('HealthElixir', me_tube_007)
ob_healthjar = bpy.data.objects.new('HealthJar', me_cylinder_007)
ob_healthflask = bpy.data.objects.new('HealthFlask', me_tube_003)
ob_healthbomb = bpy.data.objects.new('HealthBomb', me_tube_001)
ob_healthtube = bpy.data.objects.new('HealthTube', me_cylinder_003)
ob_healthpotion = bpy.data.objects.new('HealthPotion', me_cube_002)
ob_lamp = bpy.data.objects.new('Lamp', light_lamp)

# ---- transforms, parenting, visibility, modifiers, constraints
ob_healthbomb_001.location = (0.3106, 1.881, -0.06849)
ob_healthbomb_001.rotation_euler = (0.0, -0.0, -1.309)
ob_healthbomb_001.scale = (0.1013, 0.1013, 0.1013)
ob_healthbomb_001.lock_rotations_4d = False
ob_healthbomb_001.empty_display_type = 'ARROWS'
ob_healthbomb_001.show_transparent = True
ob_healthbomb_001.lineart.crease_threshold = 0.0
_m = ob_healthbomb_001.modifiers.new('EdgeSplit', 'EDGE_SPLIT')
_m.use_edge_angle = False
ob_camera.location = (-2.119, 0.3488, 1.042)
ob_camera.rotation_euler = (1.183, -9.632e-06, -0.4755)
ob_camera.scale = (2.25, 2.25, 2.25)
ob_camera.lock_rotations_4d = False
ob_camera.empty_display_type = 'ARROWS'
ob_camera.lineart.crease_threshold = 0.0
ob_healthvial.location = (-0.3894, 3.006, -0.06849)
ob_healthvial.rotation_euler = (0.0, -0.0, -1.571)
ob_healthvial.scale = (1.114, 1.114, 1.114)
ob_healthvial.lock_rotations_4d = False
ob_healthvial.empty_display_type = 'ARROWS'
ob_healthvial.show_transparent = True
ob_healthvial.lineart.crease_threshold = 0.0
ob_healthelixir.location = (-1.739, 1.881, -0.06849)
ob_healthelixir.rotation_euler = (0.0, -0.0, -1.309)
ob_healthelixir.scale = (0.1125, 0.1125, 0.1125)
ob_healthelixir.lock_rotations_4d = False
ob_healthelixir.empty_display_type = 'ARROWS'
ob_healthelixir.show_transparent = True
ob_healthelixir.lineart.crease_threshold = 0.0
_m = ob_healthelixir.modifiers.new('EdgeSplit', 'EDGE_SPLIT')
_m.use_edge_angle = False
ob_healthjar.location = (-1.064, 3.006, -0.06674)
ob_healthjar.rotation_euler = (0.0, -0.0, -1.309)
ob_healthjar.scale = (0.04409, 0.04409, 0.04409)
ob_healthjar.lock_rotations_4d = False
ob_healthjar.empty_display_type = 'ARROWS'
ob_healthjar.show_transparent = True
ob_healthjar.lineart.crease_threshold = 0.0
_m = ob_healthjar.modifiers.new('EdgeSplit', 'EDGE_SPLIT')
_m.use_edge_angle = False
ob_healthflask.location = (-1.064, 1.881, -0.06849)
ob_healthflask.rotation_euler = (0.0, -0.0, -1.309)
ob_healthflask.scale = (0.09113, 0.09113, 0.09113)
ob_healthflask.lock_rotations_4d = False
ob_healthflask.empty_display_type = 'ARROWS'
ob_healthflask.show_transparent = True
ob_healthflask.lineart.crease_threshold = 0.0
_m = ob_healthflask.modifiers.new('EdgeSplit', 'EDGE_SPLIT')
_m.use_edge_angle = False
ob_healthbomb.location = (-0.3894, 1.881, -0.06849)
ob_healthbomb.rotation_euler = (0.0, -0.0, -1.309)
ob_healthbomb.scale = (0.1013, 0.1013, 0.1013)
ob_healthbomb.lock_rotations_4d = False
ob_healthbomb.empty_display_type = 'ARROWS'
ob_healthbomb.show_transparent = True
ob_healthbomb.lineart.crease_threshold = 0.0
_m = ob_healthbomb.modifiers.new('EdgeSplit', 'EDGE_SPLIT')
_m.use_edge_angle = False
ob_healthtube.location = (0.2856, 3.006, -0.06849)
ob_healthtube.rotation_euler = (0.0, -0.0, -1.309)
ob_healthtube.scale = (0.05511, 0.05511, 0.05511)
ob_healthtube.lock_rotations_4d = False
ob_healthtube.empty_display_type = 'ARROWS'
ob_healthtube.show_transparent = True
ob_healthtube.lineart.crease_threshold = 0.0
_m = ob_healthtube.modifiers.new('EdgeSplit', 'EDGE_SPLIT')
_m.use_edge_angle = False
ob_healthpotion.location = (-1.739, 3.006, -0.06849)
ob_healthpotion.rotation_euler = (0.0, -0.0, -1.571)
ob_healthpotion.scale = (1.013, 1.013, 1.013)
ob_healthpotion.lock_rotations_4d = False
ob_healthpotion.empty_display_type = 'ARROWS'
ob_healthpotion.show_transparent = True
ob_healthpotion.lineart.crease_threshold = 0.0
ob_lamp.location = (15.88, -10.5, -0.06879)
ob_lamp.rotation_euler = (0.347, 0.1978, 0.07096)
ob_lamp.scale = (2.25, 2.25, 2.25)
ob_lamp.lock_rotations_4d = False
ob_lamp.empty_display_type = 'ARROWS'
ob_lamp.lineart.crease_threshold = 0.0

# ---- collection membership
col_collection_1.objects.link(ob_healthbomb_001)
col_collection_1.objects.link(ob_camera)
col_collection_1.objects.link(ob_healthvial)
col_collection_1.objects.link(ob_healthelixir)
col_collection_1.objects.link(ob_healthjar)
col_collection_1.objects.link(ob_healthflask)
col_collection_1.objects.link(ob_healthbomb)
col_collection_1.objects.link(ob_healthtube)
col_collection_1.objects.link(ob_healthpotion)
col_collection_1.objects.link(ob_lamp)

# ---- scene / render settings (as saved in the file)
scene.camera = ob_camera
scene.frame_start = 1; scene.frame_end = 250; scene.frame_set(1)
scene.render.engine = 'BLENDER_EEVEE_NEXT'
scene.render.image_settings.color_mode = 'RGB'
scene.render.image_settings.compression = 90
scene.render.resolution_x = 800
scene.render.resolution_y = 600
scene.render.pixel_aspect_x = 100.0
scene.render.pixel_aspect_y = 100.0
scene.render.fps = 25
scene.render.dither_intensity = 0.0
scene.render.use_compositing = False
scene.render.use_sequencer = False
scene.render.bake_margin = 2
scene.render.bake_bias = 0.0
scene.render.use_stamp_time = False
scene.render.use_stamp_date = False
scene.render.use_stamp_frame = False
scene.render.use_stamp_camera = False
scene.render.use_stamp_scene = False
scene.render.use_stamp_filename = False
scene.render.use_stamp_render_time = False
scene.render.stamp_font_size = 0
scene.cycles.use_denoising = False
scene.cycles.samples = 10
scene.cycles.sampling_pattern = 'TABULATED_SOBOL'
scene.cycles.light_sampling_threshold = 0.0
scene.cycles.use_adaptive_sampling = False
scene.cycles.use_light_tree = False
scene.cycles.blur_glossy = 0.0
scene.cycles.volume_bounces = 1
scene.cycles.pixel_filter_type = 'GAUSSIAN'
scene.cycles.sample_clamp_indirect = 0.0
scene.view_settings.view_transform = 'Raw'
bpy.context.view_layer.update()
